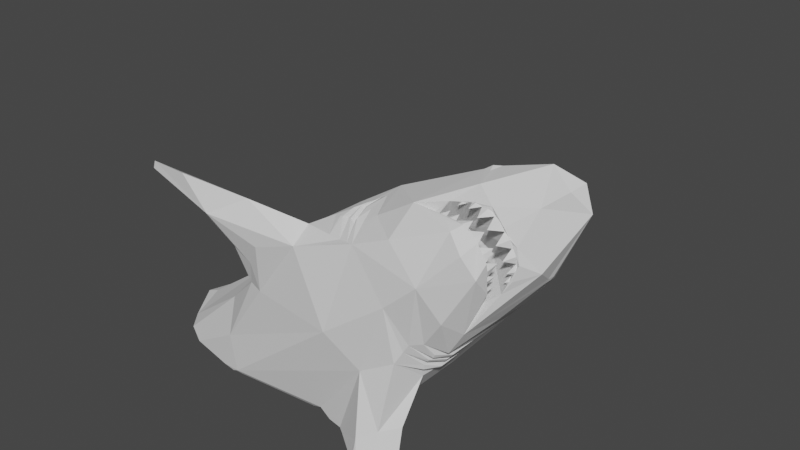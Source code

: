 # Source: shark-head.blend  (saved by Blender 3.4.6; exported with 4.5.12 LTS)
import bpy
from mathutils import Matrix  # noqa: F401  (used for matrix-valued properties, if any)

bpy.ops.wm.read_factory_settings(use_empty=True)
scene = bpy.context.scene
scene.name = 'Scene'

# ---- collections
col_collection = bpy.data.collections.new('Collection'); scene.collection.children.link(col_collection)

# ---- world
world_world = bpy.data.worlds.new('World'); scene.world = world_world
world_world.use_nodes = True; world_world.node_tree.nodes.clear()
_N = world_world.node_tree.nodes; _L = world_world.node_tree.links
n0 = _N.new('ShaderNodeOutputWorld'); n0.name = 'World Output'; n0.location = (300, 300)
n1 = _N.new('ShaderNodeBackground'); n1.name = 'Background'; n1.location = (10, 300)
n1.inputs[0].default_value = (0.05088, 0.05088, 0.05088, 1.0)
_L.new(n1.outputs[0], n0.inputs[0])
n0.is_active_output = True
world_world.color = (0.05088, 0.05088, 0.05088)
world_world.use_sun_shadow = False
world_world.sun_shadow_jitter_overblur = 0.0

# ---- meshes
me_head = bpy.data.meshes.new('head')
me_head.from_pydata([(-93.47, 10.81, -36.87), (-91.8, 16.09, -36.87), (-31.98, 24.86, -30.0), (-31.98, 12.86, -30.0), (-31.46, 24.81, -30.0), (-81.78, -6.66, -36.87), (-86.37, 9.881, -33.7), (-31.46, 12.81, -30.0), (-30.95, 24.66, -30.0), (-85.98, 23.66, -36.87), (-30.48, 24.41, -30.0), (-75.17, -14.87, -36.87), (-30.95, 12.66, -30.0), (-64.13, -21.06, -36.87), (-30.07, 24.07, -30.0), (-44.62, -15.96, -9.387), (-30.48, 12.41, -30.0), (-29.74, 23.66, -30.0), (-42.67, -25.66, -36.87), (-37.04, -26.48, -19.95), (-29.49, 23.2, -30.0), (-30.07, 12.07, -30.0), (-36.3, -26.6, -36.87), (-29.33, 22.69, -30.0), (-36.02, -26.34, -36.87), (-29.74, 11.66, -30.0), (-29.28, 22.16, -30.0), (-32.86, -27.62, -34.92), (-70.71, 32.23, -36.87), (-29.33, 21.64, -30.0), (-29.49, 11.2, -30.0), (-34.84, -26.19, -36.87), (-29.49, 21.13, -30.0), (-29.33, 10.69, -30.0), (-29.74, 20.66, -30.0), (-31.75, -26.12, -36.87), (-49.44, 4.278, -7.05), (-56.4, 18.98, -16.53), (-30.07, 20.25, -30.0), (-29.28, 10.16, -30.0), (6.261, -23.11, -36.87), (-30.48, 19.92, -30.0), (-29.33, 9.637, -30.0), (-30.95, 19.67, -30.0), (7.98, -21.01, -36.87), (-65.6, 34.97, -36.87), (-31.46, 19.52, -30.0), (-50.66, 42.97, -36.87), (-29.49, 9.131, -30.0), (-31.98, 19.46, -30.0), (11.52, -24.61, -34.24), (-20.22, -27.71, 11.71), (-32.51, 19.52, -30.0), (-29.74, 8.664, -30.0), (23.99, -34.62, 10.39), (-33.02, 19.67, -30.0), (-12.48, -30.71, 11.84), (-30.07, 8.255, -30.0), (38.82, -31.67, -1.509), (-33.48, 19.92, -30.0), (-30.48, 7.919, -30.0), (-33.89, 20.25, -30.0), (-46.26, 42.61, -36.87), (10.13, -0.5654, -36.87), (-34.23, 20.66, -30.0), (-30.95, 7.67, -30.0), (-41.5, 44.31, -33.6), (-34.48, 21.13, -30.0), (-23.07, 2.495, 16.25), (-31.46, 7.516, -30.0), (16.93, -25.49, -36.87), (-34.63, 21.64, -30.0), (25.46, -24.85, -36.87), (-34.68, 22.16, -30.0), (-31.98, 7.464, -30.0), (23.53, -26.75, -36.87), (-34.63, 22.69, -30.0), (-38.89, 42.64, -36.87), (-32.51, 7.516, -30.0), (-11.25, -21.4, 22.64), (-34.48, 23.2, -30.0), (26.49, -28.81, -36.87), (-33.02, 7.67, -30.0), (-34.23, 23.66, -30.0), (-38.76, 42.65, -36.87), (-33.89, 24.07, -30.0), (-38.69, 42.63, -36.87), (-33.48, 7.919, -30.0), (-33.48, 24.41, -30.0), (-38.56, 42.57, -36.87), (-25.96, 17.49, 7.128), (14.97, -7.866, -36.87), (-33.02, 24.66, -30.0), (-33.89, 8.255, -30.0), (-32.51, 24.81, -30.0), (3.335, 9.541, -36.87), (-27.09, -41.19, 44.34), (-34.23, 8.664, -30.0), (-53.67, -41.87, 58.24), (-54.96, -41.66, 54.85), (-34.48, 9.131, -30.0), (37.58, -25.09, -36.87), (-34.63, 9.637, -30.0), (37.63, -37.06, -36.87), (-38.62, 42.67, -36.81), (-34.68, 10.16, -30.0), (41.6, -37.78, -27.11), (-38.55, -36.32, 42.9), (0.3659, 15.23, -36.87), (-34.63, 10.69, -30.0), (-20.11, 38.82, -36.87), (-34.48, 11.2, -30.0), (41.04, -39.9, -36.87), (43.81, -18.7, -20.88), (-34.23, 11.66, -30.0), (43.85, -40.27, -36.87), (-15.33, -31.96, 23.63), (-33.89, 12.07, -30.0), (-25.11, -30.47, 26.78), (-25.69, -30.36, 47.54), (-14.11, 32.5, -36.87), (-33.48, 12.41, -30.0), (52.37, -27.86, -36.87), (-33.02, 12.66, -30.0), (-37.54, -42.3, 58.06), (49.32, -38.8, -36.87), (-32.51, 12.81, -30.0), (-24.05, 44.92, -14.11), (-18.86, 43.93, -33.4), (-31.15, 64.31, -33.86), (-8.058, -35.53, 34.38), (49.32, -34.14, -22.2), (53.85, -33.49, -36.87), (-12.15, -34.12, 52.44), (55.78, -31.45, -36.87), (-33.69, 64.31, -25.42), (8.888, -32.84, 39.52), (55.3, -27.51, -21.07), (8.414, -23.9, 44.89), (-2.812, -17.6, 36.29), (-3.675, -13.62, 31.48), (57.94, -0.3591, -4.837), (44.98, 11.5, -9.313), (-25.98, 80.56, -33.48), (-31.51, 78.98, -30.16), (53.33, -29.86, 6.756), (-29.87, 79.84, -33.44), (56.8, -17.74, -2.843), (-16.76, 71.4, -28.78), (-29.24, 84.96, -26.48), (-30.84, 81.31, -28.31), (1.498, 42.41, -16.53), (11.84, 0.1647, 45.71), (50.89, -32.66, 30.0), (6.697, 15.97, 32.37), (-32.82, 97.55, -35.18), (34.75, -29.85, 47.95), (-34.37, 98.5, -31.81), (-26.03, 86.54, -32.61), (-16.06, 80.97, -17.68), (20.96, -26.41, 45.74), (-1.294, 43.82, -7.978), (11.92, -13.1, 45.88), (-15.62, 80.69, -24.09), (-21.63, 91.68, -25.71), (-31.23, 98.97, -30.76), (26.94, -27.51, 46.2), (57.27, -20.3, 4.453), (46.02, 28.75, 16.21), (31.5, -28.84, 47.18), (59.44, -20.62, 2.384), (-21.73, 92.06, -22.98), (59.74, -20.79, 4.576), (56.16, -28.24, 12.03), (59.54, -13.59, 3.225), (34.5, 31.49, 20.42), (13.21, 29.99, 23.09), (59.24, -20.99, 8.774), (61.75, -14.09, 0.9889), (19.04, -17.73, 47.31), (58.33, -27.89, 15.63), (61.59, -21.32, 7.026), (62.42, -14.09, 1.765), (62.33, -21.44, 8.153), (20.24, -18.64, 49.69), (19.05, -18.35, 49.51), (62.15, -4.605, 1.28), (61.66, -13.57, 6.293), (18.8, -12.2, 47.97), (61.34, -21.42, 13.14), (63.98, -14.2, 4.616), (24.49, -19.3, 47.83), (24.95, -19.48, 50.75), (23.78, -19.18, 50.49), (64.41, -21.69, 9.913), (65.01, -14.36, 6.011), (63.32, -25.69, 17.02), (65.17, -21.85, 11.54), (19.06, -12.3, 50.05), (19.83, -12.35, 50.61), (64.02, -6.329, 3.872), (19.65, -5.385, 49.39), (64.2, -13.95, 10.77), (29.06, -20.04, 48.08), (28.39, -19.91, 52.02), (27.93, -20.07, 51.3), (23.51, -12.86, 49.48), (66.79, -14.58, 7.929), (23.08, -12.38, 51.98), (64.91, -32.42, 42.7), (67.96, -14.94, 9.452), (65.31, -20.69, 15.83), (67.33, -5.77, 8.168), (23.71, -12.44, 52.55), (31.88, -20.47, 51.96), (69.01, -19.03, 12.49), (27.41, -13.02, 50.75), (23.46, -4.771, 52.08), (26.64, -13.05, 53.46), (67.59, -14.93, 14.47), (54.71, -24.36, 29.38), (42.26, -10.41, 25.88), (44.52, -19.39, 41.83), (27.39, -13.22, 53.88), (36.19, -18.23, 55.02), (72.11, -27.74, 29.37), (70.71, -7.057, 12.6), (30.26, -14.73, 54.17), (58.86, -19.21, 23.89), (26.76, -4.957, 54.08), (76.94, 5.119, 19.32), (50.44, -29.04, 54.66), (33.34, -1.668, 59.66), (47.5, -11.2, 43.84), (29.75, -5.126, 55.89), (75.64, -19.49, 23.05), (66.73, -25.06, 52.92), (42.59, -18.23, 58.85), (80.75, -16.36, 36.05), (81.46, -6.909, 25.85), (50.44, 14.96, 58.42), (60.46, -10.0, 59.37), (63.5, -5.745, 33.78), (61.29, -9.691, 22.09), (84.13, -25.7, 49.68), (52.21, -17.97, 64.9), (81.28, -19.03, 44.61), (72.77, -24.86, 63.49), (59.14, -14.96, 60.02), (84.36, -19.31, 42.02), (79.57, -28.24, 58.0), (87.22, -15.55, 41.44), (86.23, -23.16, 55.65), (61.15, 20.38, 46.83), (64.51, -14.66, 67.91), (82.31, 6.138, 25.59), (82.1, -18.8, 42.87), (82.48, -18.23, 40.46), (77.29, -21.51, 56.74), (59.19, -15.71, 62.58), (62.35, -17.36, 63.69), (81.47, -16.89, 38.65), (82.63, -18.12, 40.69), (95.15, -1.694, 42.3), (83.68, -19.21, 42.47), (82.71, -18.22, 42.16), (82.73, -18.05, 40.83), (76.62, -20.43, 61.42), (83.68, -19.21, 42.47), (82.16, -18.75, 42.89), (64.08, -18.71, 64.66), (82.6, -19.15, 43.5), (83.77, -18.99, 42.58), (82.47, -18.51, 42.99), (83.65, -19.25, 42.61), (82.93, -18.71, 43.49), (83.76, -19.0, 42.67), (67.06, -18.99, 64.66), (68.57, -21.71, 65.01), (83.19, -18.76, 43.73), (67.42, -17.53, 62.72), (83.59, -19.08, 44.26), (84.75, -16.68, 43.72), (63.78, -17.35, 63.57), (68.79, 17.9, 34.04), (84.0, -19.49, 45.46), (83.74, -19.49, 46.92), (69.12, -20.08, 65.39), (84.37, -19.84, 46.35), (83.4, -19.68, 47.66), (84.8, -20.36, 47.42), (75.65, -21.75, 65.68), (84.03, -19.88, 48.61), (98.69, -9.885, 50.68), (64.7, -17.44, 63.43), (67.35, 0.6982, 75.03), (65.45, -15.2, 64.95), (84.39, -20.36, 50.69), (66.25, -18.37, 64.22), (65.82, -18.08, 64.02), (85.68, -17.51, 48.37), (68.04, -18.87, 64.49), (82.2, -22.69, 61.67), (84.38, -20.18, 49.22), (84.98, -20.78, 49.52), (85.32, -21.25, 50.74), (69.46, -18.9, 64.1), (84.36, -20.18, 49.29), (75.23, -3.459, 47.38), (84.72, -20.66, 50.52), (85.75, -21.83, 52.2), (85.27, -20.23, 49.91), (71.15, -19.67, 64.71), (84.56, -20.58, 51.11), (81.54, -20.98, 57.37), (84.01, -20.69, 52.38), (71.69, -19.96, 64.97), (70.29, -16.61, 65.67), (72.26, -19.89, 64.68), (85.9, -21.48, 52.33), (84.09, -20.58, 52.42), (74.15, -20.14, 63.35), (82.65, -21.37, 56.8), (70.37, -19.71, 65.0), (84.67, -21.73, 54.67), (72.57, -20.2, 65.05), (85.46, -21.67, 53.18), (73.39, -20.43, 65.14), (72.01, -19.54, 65.06), (83.98, -21.74, 55.84), (84.81, -21.79, 54.64), (72.36, -19.9, 64.61), (74.19, -20.04, 63.39), (84.72, -21.81, 54.84), (84.98, -22.02, 55.11), (75.92, -20.84, 63.53), (86.72, -17.68, 53.64), (81.94, -21.87, 58.57), (96.78, -2.543, 45.04), (82.56, -21.41, 57.1), (79.55, -21.42, 60.44), (78.39, -21.04, 60.89), (77.8, -21.1, 61.88), (74.48, -20.86, 65.24), (89.18, -15.06, 45.9), (89.69, -15.12, 46.8), (81.98, -21.83, 58.46), (89.02, -14.24, 46.92), (82.85, -21.03, 56.98), (76.38, -21.02, 63.58), (81.03, -21.89, 59.87), (85.15, -21.51, 55.46), (81.65, -22.02, 59.43), (76.86, -21.19, 63.45), (95.54, 2.928, 42.41), (84.62, -22.17, 56.19), (74.54, -20.71, 65.27), (73.6, -10.2, 75.36), (76.72, -21.18, 63.6), (84.49, -22.23, 56.6), (78.79, -20.41, 61.2), (84.16, -22.47, 57.38), (81.87, -21.71, 59.51), (76.18, -21.08, 64.01), (84.01, -22.55, 57.84), (84.17, -22.19, 57.99), (80.31, -21.95, 61.06), (81.21, -21.36, 60.17), (78.26, -21.63, 62.89), (76.35, -21.11, 63.89), (82.38, -22.18, 58.93), (77.35, -20.59, 63.59), (79.52, -22.03, 62.39), (75.92, -16.85, 65.29), (64.11, -4.525, 54.86), (68.29, -13.73, 68.25), (79.77, -21.54, 62.56), (88.68, -16.44, 46.74), (89.78, -13.01, 50.28), (85.2, -18.37, 59.02), (69.36, 4.278, 75.23), (69.11, -14.05, 68.79), (89.85, -14.12, 48.68), (81.12, -17.73, 63.23), (69.65, -13.03, 68.06), (92.94, -14.61, 53.74), (68.63, -15.37, 67.96), (90.78, -14.86, 47.04), (71.49, -13.5, 69.04), (90.58, -14.52, 49.42), (73.89, -13.69, 69.95), (91.53, -14.73, 50.88), (72.91, -13.5, 69.49), (89.56, -16.83, 50.41), (90.49, -13.37, 51.06), (73.49, -13.12, 69.33), (74.26, -13.63, 70.52), (74.94, -12.87, 68.8), (90.44, -13.36, 51.26), (88.89, -13.08, 58.28), (91.82, -14.04, 52.51), (77.01, -13.68, 69.46), (91.55, -14.0, 53.81), (73.57, -16.42, 68.65), (79.23, -12.77, 68.02), (74.6, -13.99, 70.22), (79.38, -12.72, 67.93), (80.3, -12.87, 67.98), (85.57, -13.99, 64.53), (91.58, -14.01, 53.69), (88.59, -17.78, 55.05), (89.91, -13.41, 56.12), (91.8, -14.18, 55.02), (77.38, -13.85, 69.61), (84.98, -13.8, 64.77), (83.89, -13.46, 65.2), (82.17, -13.76, 67.98), (89.96, -13.48, 57.07), (91.76, -14.72, 56.6), (89.91, -14.27, 59.36), (77.94, -17.46, 67.11), (79.73, -14.25, 69.74), (79.36, -12.78, 67.91), (87.69, -13.83, 61.11), (90.18, -14.57, 58.93), (86.17, -18.47, 60.24), (82.5, -14.03, 67.83), (87.32, -14.15, 62.64), (89.4, -15.24, 62.16), (80.82, -13.97, 69.23), (81.08, -13.96, 70.91), (86.89, -14.61, 64.21), (82.3, -18.01, 64.43), (88.51, -14.97, 62.93), (86.85, -14.53, 63.98), (85.94, -14.64, 65.49), (84.13, -14.39, 67.26), (85.09, -14.77, 66.85), (91.87, -14.62, 59.88), (90.29, -14.42, 58.95), (90.19, -14.49, 59.38), (89.53, -14.09, 59.68), (89.93, -14.26, 59.3), (87.75, -13.72, 61.14), (89.93, -14.71, 60.54), (82.23, -13.75, 67.89), (101.7, 5.453, 64.43), (86.8, -14.47, 64.02), (82.59, -13.91, 67.87), (86.88, -14.5, 63.98), (89.45, -15.17, 62.18), (81.44, -13.78, 68.9), (86.83, -14.51, 64.06), (82.28, -13.87, 68.15), (86.85, -15.21, 65.58), (96.54, -0.841, 43.74), (97.55, -0.545, 45.41), (70.96, -1.08, 76.04), (94.74, 7.289, 76.97), (96.75, -9.829, 73.57), (70.21, 1.511, 76.92), (73.48, 2.238, 77.36), (108.8, 1.45, 71.03), (93.52, 1.35, 83.98), (103.6, -4.122, 79.14), (106.0, 0.9221, 81.18), (56.19, -5.92, 45.92), (-34.68, 10.16, -36.87), (-34.63, 9.637, -36.87), (-34.63, 10.69, -36.87), (-34.48, 9.131, -36.87), (-34.23, 11.66, -36.87), (-34.23, 8.664, -36.87), (-34.48, 11.2, -36.87), (-33.89, 8.255, -36.87), (-33.48, 12.41, -36.87), (-32.51, 7.516, -36.87), (-33.02, 7.67, -36.87), (-32.51, 12.81, -36.87), (-33.48, 7.919, -36.87), (-33.02, 12.66, -36.87), (-33.89, 12.07, -36.87), (-31.46, 7.516, -36.87), (-31.46, 12.81, -36.87), (-30.48, 7.919, -36.87), (-30.48, 12.41, -36.87), (-30.95, 7.67, -36.87), (-30.95, 12.66, -36.87), (-29.74, 8.664, -36.87), (-29.74, 11.66, -36.87), (-29.28, 10.16, -36.87), (-29.33, 10.69, -36.87), (-29.33, 9.637, -36.87), (-29.49, 11.2, -36.87), (-29.49, 9.131, -36.87), (-31.98, 7.464, -36.87), (-30.07, 8.255, -36.87), (-30.07, 12.07, -36.87), (-31.98, 12.86, -36.87), (-34.68, 22.16, -36.87), (-34.63, 21.64, -36.87), (-34.63, 22.69, -36.87), (-34.48, 21.13, -36.87), (-34.07, 20.47, -36.87), (-34.23, 20.66, -36.87), (-34.56, 22.91, -36.87), (-34.48, 23.2, -36.87), (-33.89, 20.25, -36.87), (-34.23, 23.66, -36.87), (-33.48, 19.92, -36.87), (-33.89, 24.07, -36.87), (-33.48, 24.41, -36.87), (-33.02, 19.67, -36.87), (-33.02, 24.66, -36.87), (-31.46, 19.52, -36.87), (-31.46, 24.81, -36.87), (-32.51, 19.52, -36.87), (-31.98, 19.46, -36.87), (-31.98, 24.86, -36.87), (-32.51, 24.81, -36.87), (-30.07, 20.25, -36.87), (-30.07, 24.07, -36.87), (-30.48, 19.92, -36.87), (-30.48, 24.41, -36.87), (-29.49, 23.2, -36.87), (-29.28, 22.16, -36.87), (-29.33, 21.64, -36.87), (-29.33, 22.69, -36.87), (-29.49, 21.13, -36.87), (-29.74, 23.66, -36.87), (-29.74, 20.66, -36.87), (-30.95, 19.67, -36.87), (-30.95, 24.66, -36.87)], [], [(6, 0, 5), (0, 6, 1), (11, 15, 5), (15, 11, 13), (18, 19, 13), (22, 18, 24), (22, 27, 18), (31, 24, 18, 13, 11, 5, 0, 1, 9, 28, 45, 47, 62, 77, 84, 86, 89, 505, 501, 499, 500, 502, 504, 503, 478, 480, 475, 481, 471, 473, 469, 467, 468, 470, 472, 474, 479, 477, 476, 495, 482, 486, 484, 496, 40, 35), (89, 110, 120, 108, 95, 63, 91, 44, 40, 496, 488, 494, 492, 490, 491, 493, 489, 497, 485, 487, 483, 498, 478, 503, 507, 509, 512, 516, 517, 514, 531, 522, 520, 530, 528, 526, 525, 527, 524, 529, 521, 523, 532, 515, 518, 519, 513, 511, 510, 508, 506, 505), (24, 27, 22), (31, 27, 24), (35, 27, 31), (5, 36, 6), (27, 19, 18), (6, 37, 1), (13, 19, 15), (9, 1, 37), (15, 36, 5), (40, 27, 35), (9, 37, 28), (6, 36, 37), (45, 28, 37), (45, 37, 47), (50, 27, 40), (51, 15, 19), (54, 19, 27), (19, 56, 51), (44, 50, 40), (50, 58, 27), (47, 37, 66), (15, 68, 36), (70, 72, 75), (15, 51, 79), (47, 66, 62), (75, 72, 81), (54, 56, 19), (37, 36, 90), (62, 66, 77), (96, 98, 99), (81, 101, 103), (72, 101, 81), (77, 104, 84), (103, 106, 81), (84, 104, 86), (86, 104, 89), (99, 107, 96), (104, 77, 66), (112, 106, 103), (113, 50, 44), (115, 106, 112), (116, 51, 56), (58, 54, 27), (51, 116, 118), (50, 113, 70), (98, 119, 99), (50, 70, 58), (96, 107, 118), (103, 122, 112), (68, 15, 79), (98, 96, 124), (125, 106, 115), (119, 107, 99), (112, 122, 115), (75, 58, 70), (37, 127, 66), (70, 113, 72), (96, 118, 116), (91, 113, 44), (118, 79, 51), (104, 128, 89), (75, 81, 58), (101, 122, 103), (115, 122, 125), (119, 118, 107), (66, 129, 104), (56, 130, 116), (89, 128, 110), (90, 36, 68), (81, 106, 58), (116, 130, 96), (131, 106, 125), (72, 113, 101), (125, 122, 132), (124, 133, 98), (63, 113, 91), (132, 131, 125), (127, 37, 90), (119, 79, 118), (104, 129, 128), (134, 132, 122), (133, 124, 96), (134, 131, 132), (101, 113, 122), (135, 129, 66), (136, 130, 56), (58, 106, 131), (66, 127, 135), (122, 137, 134), (96, 130, 136), (138, 119, 98), (54, 136, 56), (137, 131, 134), (79, 119, 139), (136, 133, 96), (138, 98, 133), (113, 137, 122), (68, 79, 140), (95, 141, 63), (108, 142, 95), (142, 108, 120), (142, 120, 110), (128, 129, 143), (139, 140, 79), (128, 142, 110), (129, 135, 144), (145, 58, 131), (141, 113, 63), (129, 144, 146), (131, 137, 147), (119, 138, 139), (143, 129, 146), (148, 128, 143), (127, 149, 135), (144, 135, 150), (128, 148, 151), (113, 147, 137), (136, 138, 133), (90, 68, 152), (54, 58, 153), (150, 135, 149), (147, 145, 131), (127, 90, 154), (146, 144, 155), (143, 146, 155), (68, 140, 152), (156, 136, 54), (144, 150, 157), (158, 148, 143), (95, 142, 141), (158, 143, 155), (155, 144, 157), (159, 149, 127), (157, 150, 149), (58, 145, 153), (160, 138, 136), (139, 152, 140), (159, 127, 161), (139, 138, 162), (113, 141, 147), (151, 148, 163), (148, 158, 164), (157, 149, 165), (155, 157, 165), (153, 156, 54), (136, 166, 160), (158, 155, 164), (163, 161, 151), (147, 167, 145), (128, 151, 168), (164, 155, 165), (136, 169, 166), (148, 164, 163), (90, 152, 154), (145, 167, 170), (165, 149, 171), (172, 173, 145), (172, 145, 170), (162, 138, 160), (156, 169, 136), (152, 139, 162), (173, 153, 145), (163, 159, 161), (171, 149, 159), (147, 174, 167), (175, 161, 127), (127, 154, 176), (165, 171, 164), (128, 168, 142), (172, 177, 173), (170, 167, 174), (170, 174, 178), (171, 163, 164), (179, 162, 160), (180, 153, 173), (177, 181, 173), (182, 172, 170), (182, 170, 178), (183, 180, 173), (183, 173, 181), (159, 163, 171), (160, 166, 184), (160, 184, 185), (185, 179, 160), (186, 174, 147), (187, 177, 172), (187, 172, 182), (186, 147, 141), (188, 162, 179), (183, 189, 180), (175, 151, 161), (181, 177, 187), (181, 187, 190), (191, 184, 166), (166, 169, 192), (166, 192, 193), (189, 194, 180), (195, 183, 181), (195, 181, 190), (196, 180, 194), (196, 194, 197), (193, 191, 166), (179, 185, 198), (179, 198, 188), (178, 174, 186), (127, 176, 175), (185, 184, 199), (185, 199, 198), (200, 182, 178), (200, 178, 186), (201, 162, 188), (202, 189, 183), (202, 183, 195), (203, 192, 169), (169, 156, 204), (169, 204, 205), (184, 191, 206), (184, 206, 199), (187, 182, 200), (201, 152, 162), (205, 203, 169), (194, 189, 202), (194, 202, 207), (206, 191, 193), (206, 193, 208), (180, 209, 153), (210, 197, 194), (210, 194, 207), (197, 211, 196), (190, 187, 200), (195, 190, 200), (195, 200, 212), (188, 198, 201), (193, 192, 213), (193, 213, 208), (180, 196, 209), (209, 156, 153), (214, 204, 156), (215, 196, 211), (192, 203, 216), (192, 216, 213), (201, 198, 199), (201, 199, 217), (216, 203, 205), (216, 205, 218), (219, 211, 197), (219, 197, 210), (220, 221, 222), (218, 205, 204), (218, 204, 223), (212, 202, 195), (199, 206, 217), (224, 214, 156), (215, 211, 219), (225, 196, 215), (207, 202, 212), (217, 152, 201), (210, 207, 212), (210, 212, 226), (206, 208, 217), (204, 214, 227), (204, 227, 223), (220, 228, 221), (217, 208, 213), (217, 213, 229), (142, 230, 141), (156, 231, 224), (225, 209, 196), (154, 152, 232), (209, 231, 156), (151, 175, 168), (229, 213, 216), (215, 219, 226), (226, 219, 210), (224, 227, 214), (216, 218, 229), (222, 221, 233), (229, 218, 223), (229, 223, 234), (141, 230, 186), (215, 235, 225), (234, 223, 227), (152, 217, 232), (236, 220, 222), (230, 200, 186), (234, 227, 224), (231, 237, 224), (230, 212, 200), (229, 232, 217), (238, 228, 220), (230, 142, 168), (215, 226, 230), (235, 215, 239), (234, 224, 232), (154, 240, 176), (226, 212, 230), (237, 232, 224), (229, 234, 232), (241, 222, 233), (242, 221, 243), (225, 244, 209), (245, 237, 231), (236, 246, 220), (225, 235, 244), (231, 209, 247), (215, 230, 239), (248, 236, 222), (220, 246, 238), (154, 232, 240), (232, 237, 245), (175, 176, 240), (245, 231, 247), (249, 235, 238), (250, 209, 244), (238, 235, 251), (244, 235, 249), (244, 249, 252), (250, 247, 209), (175, 253, 168), (248, 241, 254), (255, 230, 168), (243, 238, 242), (256, 257, 238), (238, 257, 249), (246, 236, 258), (246, 256, 238), (259, 245, 260), (261, 262, 246), (235, 239, 263), (264, 262, 261), (265, 266, 261), (261, 266, 249), (267, 236, 248), (230, 255, 239), (256, 262, 257), (261, 246, 265), (257, 262, 268), (249, 264, 261), (269, 262, 256), (245, 270, 260), (262, 269, 246), (257, 268, 249), (264, 268, 262), (269, 256, 271), (266, 272, 249), (271, 256, 246), (269, 271, 246), (246, 273, 265), (222, 241, 248), (268, 264, 274), (274, 249, 268), (274, 264, 249), (275, 273, 246), (276, 249, 272), (277, 270, 245), (278, 245, 247), (275, 246, 279), (280, 248, 259), (245, 259, 254), (249, 276, 281), (266, 265, 282), (258, 236, 267), (266, 282, 272), (283, 259, 260), (273, 282, 265), (168, 284, 255), (285, 249, 281), (286, 279, 246), (287, 277, 245), (273, 275, 282), (272, 282, 276), (279, 285, 281), (275, 279, 282), (288, 249, 285), (282, 281, 276), (254, 259, 248), (259, 283, 280), (281, 282, 279), (286, 285, 279), (289, 286, 246), (288, 290, 249), (291, 245, 278), (292, 289, 246), (251, 235, 293), (291, 287, 245), (283, 294, 280), (295, 232, 245), (260, 296, 283), (270, 296, 260), (258, 297, 246), (297, 292, 246), (248, 280, 267), (298, 270, 277), (294, 299, 280), (296, 294, 283), (298, 296, 270), (285, 300, 288), (299, 298, 301), (294, 296, 299), (249, 290, 252), (285, 286, 300), (280, 299, 301), (301, 298, 277), (253, 175, 240), (244, 302, 250), (303, 304, 290), (298, 299, 296), (289, 300, 286), (300, 290, 288), (253, 284, 168), (304, 305, 290), (289, 292, 300), (306, 280, 301), (297, 307, 292), (238, 251, 308), (303, 307, 297), (309, 304, 303), (290, 300, 303), (302, 247, 250), (297, 309, 303), (307, 300, 292), (305, 310, 290), (278, 247, 291), (309, 311, 304), (307, 303, 300), (304, 311, 305), (312, 280, 306), (313, 309, 297), (311, 309, 313), (297, 258, 314), (313, 297, 315), (316, 280, 312), (315, 311, 313), (277, 317, 301), (318, 280, 316), (311, 319, 305), (287, 317, 277), (320, 311, 315), (290, 310, 252), (280, 318, 321), (267, 280, 321), (317, 306, 301), (305, 319, 310), (252, 302, 244), (267, 314, 258), (297, 322, 315), (323, 316, 312), (324, 320, 315), (287, 323, 317), (323, 287, 291), (325, 316, 323), (319, 326, 310), (306, 317, 312), (314, 322, 297), (327, 325, 323), (312, 317, 323), (316, 328, 318), (324, 315, 329), (330, 326, 319), (318, 331, 321), (325, 328, 316), (331, 318, 328), (310, 326, 252), (322, 329, 315), (331, 332, 321), (328, 332, 331), (302, 291, 247), (328, 325, 327), (291, 327, 323), (326, 330, 252), (333, 324, 329), (330, 333, 334), (321, 332, 335), (320, 336, 311), (335, 267, 321), (334, 333, 329), (267, 337, 314), (235, 263, 338), (339, 322, 314), (311, 336, 319), (340, 267, 341), (341, 267, 342), (252, 330, 334), (343, 328, 327), (344, 251, 345), (339, 314, 346), (344, 347, 251), (322, 348, 329), (322, 339, 348), (349, 267, 335), (314, 337, 346), (350, 267, 340), (329, 351, 334), (337, 267, 352), (342, 267, 353), (354, 239, 255), (355, 252, 334), (356, 328, 343), (348, 339, 346), (254, 357, 245), (352, 267, 350), (349, 358, 267), (334, 351, 355), (267, 358, 353), (329, 348, 351), (336, 320, 324), (359, 252, 355), (341, 360, 340), (342, 360, 341), (327, 291, 343), (361, 252, 359), (337, 362, 346), (363, 356, 343), (362, 348, 346), (361, 364, 252), (330, 319, 336), (352, 362, 337), (355, 365, 359), (366, 352, 350), (291, 363, 343), (340, 367, 350), (351, 365, 355), (353, 358, 368), (369, 363, 291), (370, 362, 352), (359, 365, 361), (293, 235, 338), (333, 336, 324), (353, 371, 342), (352, 372, 370), (333, 330, 336), (358, 369, 372), (340, 360, 367), (370, 372, 364), (365, 364, 361), (372, 352, 366), (364, 365, 370), (350, 367, 366), (371, 360, 342), (368, 358, 372), (372, 369, 291), (364, 372, 291), (370, 365, 362), (368, 371, 353), (302, 252, 364), (302, 364, 291), (328, 373, 332), (254, 374, 375), (366, 376, 372), (372, 376, 368), (367, 376, 366), (345, 377, 344), (332, 373, 335), (368, 376, 371), (344, 377, 347), (356, 373, 328), (251, 347, 378), (349, 335, 373), (358, 349, 373), (373, 356, 363), (369, 373, 363), (358, 373, 369), (348, 379, 351), (380, 240, 232), (362, 379, 348), (375, 381, 254), (382, 377, 345), (351, 379, 365), (347, 377, 382), (365, 379, 362), (360, 383, 367), (375, 374, 384), (251, 385, 345), (371, 383, 360), (367, 383, 376), (308, 251, 378), (376, 383, 371), (375, 386, 381), (251, 387, 385), (384, 386, 375), (374, 388, 384), (345, 389, 382), (254, 381, 390), (381, 386, 388), (388, 386, 384), (378, 347, 382), (389, 345, 391), (392, 388, 374), (387, 251, 293), (391, 393, 389), (389, 393, 394), (389, 378, 382), (239, 354, 263), (395, 392, 374), (396, 254, 390), (395, 374, 397), (398, 394, 393), (392, 381, 388), (308, 399, 374), (394, 378, 389), (245, 357, 295), (393, 391, 400), (385, 391, 345), (374, 401, 397), (398, 393, 402), (390, 381, 392), (380, 232, 295), (394, 398, 378), (403, 392, 395), (402, 393, 400), (392, 403, 390), (404, 401, 374), (397, 403, 395), (403, 405, 390), (357, 254, 396), (406, 404, 374), (308, 378, 399), (407, 406, 374), (399, 408, 374), (378, 398, 399), (409, 410, 411), (409, 412, 410), (405, 403, 413), (413, 403, 397), (400, 391, 385), (414, 415, 374), (374, 416, 407), (409, 398, 402), (415, 416, 374), (408, 414, 374), (411, 410, 417), (418, 410, 412), (390, 405, 396), (411, 398, 409), (400, 409, 402), (385, 409, 400), (419, 417, 410), (419, 410, 418), (293, 385, 387), (404, 420, 401), (399, 398, 411), (401, 420, 421), (412, 409, 385), (422, 420, 404), (397, 401, 413), (423, 424, 425), (412, 385, 418), (422, 426, 420), (427, 423, 425), (424, 428, 425), (421, 420, 429), (426, 429, 420), (396, 405, 430), (431, 427, 425), (417, 399, 411), (414, 432, 415), (425, 428, 433), (415, 432, 416), (431, 425, 433), (434, 432, 414), (401, 421, 413), (434, 435, 432), (405, 413, 430), (416, 432, 436), (417, 419, 399), (437, 432, 435), (385, 438, 418), (432, 437, 436), (418, 439, 419), (440, 439, 418), (406, 422, 404), (399, 419, 441), (439, 424, 442), (441, 443, 399), (440, 424, 439), (444, 440, 418), (424, 423, 442), (442, 441, 439), (439, 441, 419), (442, 423, 441), (423, 443, 441), (399, 443, 408), (422, 406, 445), (424, 440, 428), (443, 423, 427), (255, 284, 446), (406, 407, 445), (413, 421, 430), (438, 444, 418), (443, 427, 408), (440, 444, 428), (426, 422, 445), (430, 357, 396), (408, 427, 447), (445, 407, 448), (408, 434, 414), (448, 407, 416), (447, 427, 449), (428, 444, 450), (427, 431, 449), (385, 293, 438), (447, 434, 408), (429, 426, 451), (449, 434, 447), (452, 434, 449), (448, 426, 445), (449, 431, 452), (433, 428, 450), (421, 429, 430), (444, 438, 450), (453, 426, 448), (451, 426, 453), (435, 434, 452), (452, 431, 435), (435, 431, 433), (436, 448, 416), (453, 448, 436), (437, 435, 433), (430, 429, 451), (450, 438, 454), (450, 454, 430), (450, 430, 433), (451, 453, 430), (430, 453, 436), (430, 437, 433), (436, 437, 430), (455, 338, 263), (354, 455, 263), (456, 338, 455), (354, 456, 455), (354, 255, 446), (357, 457, 295), (284, 253, 458), (240, 458, 253), (438, 459, 454), (459, 430, 454), (293, 459, 438), (459, 357, 430), (295, 457, 460), (357, 461, 457), (295, 460, 380), (457, 461, 460), (460, 461, 380), (240, 380, 458), (462, 293, 338), (456, 462, 338), (462, 456, 354), (463, 461, 357), (284, 458, 446), (459, 463, 357), (380, 461, 463), (462, 459, 293), (354, 446, 462), (458, 380, 463), (464, 463, 459), (464, 459, 462), (465, 446, 458), (462, 446, 465), (465, 463, 464), (463, 465, 458), (464, 462, 465), (242, 238, 308), (308, 466, 242), (466, 308, 374), (238, 243, 228), (221, 228, 243), (374, 241, 466), (221, 466, 233), (221, 242, 466), (241, 233, 466), (374, 254, 241), (483, 7, 3, 498), (487, 12, 7, 483), (485, 16, 12, 487), (497, 21, 16, 485), (489, 25, 21, 497), (493, 30, 25, 489), (491, 33, 30, 493), (490, 39, 33, 491), (492, 42, 39, 490), (494, 48, 42, 492), (488, 53, 48, 494), (496, 57, 53, 488), (484, 60, 57, 496), (486, 65, 60, 484), (482, 69, 65, 486), (495, 74, 69, 482), (476, 78, 74, 495), (477, 82, 78, 476), (479, 87, 82, 477), (474, 93, 87, 479), (472, 97, 93, 474), (470, 100, 97, 472), (468, 102, 100, 470), (467, 105, 102, 468), (469, 109, 105, 467), (473, 111, 109, 469), (471, 114, 111, 473), (481, 117, 114, 471), (475, 121, 117, 481), (480, 123, 121, 475), (126, 3, 7, 12, 16, 21, 25, 30, 33, 39, 42, 48, 53, 57, 60, 65, 69, 74, 78, 82, 87, 93, 97, 100, 102, 105, 109, 111, 114, 117, 121, 123), (478, 126, 123, 480), (498, 3, 126, 478), (515, 4, 2, 518), (532, 8, 4, 515), (523, 10, 8, 532), (521, 14, 10, 523), (529, 17, 14, 521), (524, 20, 17, 529), (527, 23, 20, 524), (525, 26, 23, 527), (526, 29, 26, 525), (528, 32, 29, 526), (530, 34, 32, 528), (520, 38, 34, 530), (522, 41, 38, 520), (531, 43, 41, 522), (514, 46, 43, 531), (517, 49, 46, 514), (516, 52, 49, 517), (512, 55, 52, 516), (59, 55, 512, 509), (61, 59, 509, 507), (504, 64, 61, 507, 503), (502, 67, 64, 504), (500, 71, 67, 502), (499, 73, 71, 500), (501, 76, 73, 499), (506, 80, 76, 501, 505), (508, 83, 80, 506), (510, 85, 83, 508), (511, 88, 85, 510), (513, 92, 88, 511), (94, 2, 4, 8, 10, 14, 17, 20, 23, 26, 29, 32, 34, 38, 41, 43, 46, 49, 52, 55, 59, 61, 64, 67, 71, 73, 76, 80, 83, 85, 88, 92), (519, 94, 92, 513), (518, 2, 94, 519)])
_uv = me_head.uv_layers.new(name='UVMap')
_uv.uv.foreach_set('vector', [0.0, 0.0, 0.0, 0.0, 0.0, 0.0, 0.0, 0.0, 0.0, 0.0, 0.0, 0.0, 0.0, 0.0, 0.0, 0.0, 0.0, 0.0, 0.0, 0.0, 0.0, 0.0, 0.0, 0.0, 0.0, 0.0, 0.0, 0.0, 0.0, 0.0, 0.0, 0.0, 0.0, 0.0, 0.0, 0.0, 0.0, 0.0, 0.0, 0.0, 0.0, 0.0, 0.0, 0.0, 0.0, 0.0, 0.0, 0.0, 0.0, 0.0, 0.0, 0.0, 0.0, 0.0, 0.0, 0.0, 0.0, 0.0, 0.0, 0.0, 0.0, 0.0, 0.0, 0.0, 0.0, 0.0, 0.0, 0.0, 0.0, 0.0, 0.0, 0.0, 0.0, 0.0, 0.0, 0.0, 0.0, 0.0, 0.0, 0.0, 0.0, 0.0, 0.0, 0.0, 0.0, 0.0, 0.0, 0.0, 0.0, 0.0, 0.0, 0.0, 0.0, 0.0, 0.0, 0.0, 0.0, 0.0, 0.0, 0.0, 0.0, 0.0, 0.0, 0.0, 0.0, 0.0, 0.0, 0.0, 0.0, 0.0, 0.0, 0.0, 0.0, 0.0, 0.0, 0.0, 0.0, 0.0, 0.0, 0.0, 0.0, 0.0, 0.0, 0.0, 0.0, 0.0, 0.0, 0.0, 0.0, 0.0, 0.0, 0.0, 0.0, 0.0, 0.0, 0.0, 0.0, 0.0, 0.0, 0.0, 0.0, 0.0, 0.0, 0.0, 0.0, 0.0, 0.0, 0.0, 0.0, 0.0, 0.0, 0.0, 0.0, 0.0, 0.0, 0.0, 0.0, 0.0, 0.0, 0.0, 0.0, 0.0, 0.0, 0.0, 0.0, 0.0, 0.0, 0.0, 0.0, 0.0, 0.0, 0.0, 0.0, 0.0, 0.0, 0.0, 0.0, 0.0, 0.0, 0.0, 0.0, 0.0, 0.0, 0.0, 0.0, 0.0, 0.0, 0.0, 0.0, 0.0, 0.0, 0.0, 0.0, 0.0, 0.0, 0.0, 0.0, 0.0, 0.0, 0.0, 0.0, 0.0, 0.0, 0.0, 0.0, 0.0, 0.0, 0.0, 0.0, 0.0, 0.0, 0.0, 0.0, 0.0, 0.0, 0.0, 0.0, 0.0, 0.0, 0.0, 0.0, 0.0, 0.0, 0.0, 0.0, 0.0, 0.0, 0.0, 0.0, 0.0, 0.0, 0.0, 0.0, 0.0, 0.0, 0.0, 0.0, 0.0, 0.0, 0.0, 0.0, 0.0, 0.0, 0.0, 0.0, 0.0, 0.0, 0.0, 0.0, 0.0, 0.0, 0.0, 0.0, 0.0, 0.0, 0.0, 0.0, 0.0, 0.0, 0.0, 0.0, 0.0, 0.0, 0.0, 0.0, 0.0, 0.0, 0.0, 0.0, 0.0, 0.0, 0.0, 0.0, 0.0, 0.0, 0.0, 0.0, 0.0, 0.0, 0.0, 0.0, 0.0, 0.0, 0.0, 0.0, 0.0, 0.0, 0.0, 0.0, 0.0, 0.0, 0.0, 0.0, 0.0, 0.0, 0.0, 0.0, 0.0, 0.0, 0.0, 0.0, 0.0, 0.0, 0.0, 0.0, 0.0, 0.0, 0.0, 0.0, 0.0, 0.0, 0.0, 0.0, 0.0, 0.0, 0.0, 0.0, 0.0, 0.0, 0.0, 0.0, 0.0, 0.0, 0.0, 0.0, 0.0, 0.0, 0.0, 0.0, 0.0, 0.0, 0.0, 0.0, 0.0, 0.0, 0.0, 0.0, 0.0, 0.0, 0.0, 0.0, 0.0, 0.0, 0.0, 0.0, 0.0, 0.0, 0.0, 0.0, 0.0, 0.0, 0.0, 0.0, 0.0, 0.0, 0.0, 0.0, 0.0, 0.0, 0.0, 0.0, 0.0, 0.0, 0.0, 0.0, 0.0, 0.0, 0.0, 0.0, 0.0, 0.0, 0.0, 0.0, 0.0, 0.0, 0.0, 0.0, 0.0, 0.0, 0.0, 0.0, 0.0, 0.0, 0.0, 0.0, 0.0, 0.0, 0.0, 0.0, 0.0, 0.0, 0.0, 0.0, 0.0, 0.0, 0.0, 0.0, 0.0, 0.0, 0.0, 0.0, 0.0, 0.0, 0.0, 0.0, 0.0, 0.0, 0.0, 0.0, 0.0, 0.0, 0.0, 0.0, 0.0, 0.0, 0.0, 0.0, 0.0, 0.0, 0.0, 0.0, 0.0, 0.0, 0.0, 0.0, 0.0, 0.0, 0.0, 0.0, 0.0, 0.0, 0.0, 0.0, 0.0, 0.0, 0.0, 0.0, 0.0, 0.0, 0.0, 0.0, 0.0, 0.0, 0.0, 0.0, 0.0, 0.0, 0.0, 0.0, 0.0, 0.0, 0.0, 0.0, 0.0, 0.0, 0.0, 0.0, 0.0, 0.0, 0.0, 0.0, 0.0, 0.0, 0.0, 0.0, 0.0, 0.0, 0.0, 0.0, 0.0, 0.0, 0.0, 0.0, 0.0, 0.0, 0.0, 0.0, 0.0, 0.0, 0.0, 0.0, 0.0, 0.0, 0.0, 0.0, 0.0, 0.0, 0.0, 0.0, 0.0, 0.0, 0.0, 0.0, 0.0, 0.0, 0.0, 0.0, 0.0, 0.0, 0.0, 0.0, 0.0, 0.0, 0.0, 0.0, 0.0, 0.0, 0.0, 0.0, 0.0, 0.0, 0.0, 0.0, 0.0, 0.0, 0.0, 0.0, 0.0, 0.0, 0.0, 0.0, 0.0, 0.0, 0.0, 0.0, 0.0, 0.0, 0.0, 0.0, 0.0, 0.0, 0.0, 0.0, 0.0, 0.0, 0.0, 0.0, 0.0, 0.0, 0.0, 0.0, 0.0, 0.0, 0.0, 0.0, 0.0, 0.0, 0.0, 0.0, 0.0, 0.0, 0.0, 0.0, 0.0, 0.0, 0.0, 0.0, 0.0, 0.0, 0.0, 0.0, 0.0, 0.0, 0.0, 0.0, 0.0, 0.0, 0.0, 0.0, 0.0, 0.0, 0.0, 0.0, 0.0, 0.0, 0.0, 0.0, 0.0, 0.0, 0.0, 0.0, 0.0, 0.0, 0.0, 0.0, 0.0, 0.0, 0.0, 0.0, 0.0, 0.0, 0.0, 0.0, 0.0, 0.0, 0.0, 0.0, 0.0, 0.0, 0.0, 0.0, 0.0, 0.0, 0.0, 0.0, 0.0, 0.0, 0.0, 0.0, 0.0, 0.0, 0.0, 0.0, 0.0, 0.0, 0.0, 0.0, 0.0, 0.0, 0.0, 0.0, 0.0, 0.0, 0.0, 0.0, 0.0, 0.0, 0.0, 0.0, 0.0, 0.0, 0.0, 0.0, 0.0, 0.0, 0.0, 0.0, 0.0, 0.0, 0.0, 0.0, 0.0, 0.0, 0.0, 0.0, 0.0, 0.0, 0.0, 0.0, 0.0, 0.0, 0.0, 0.0, 0.0, 0.0, 0.0, 0.0, 0.0, 0.0, 0.0, 0.0, 0.0, 0.0, 0.0, 0.0, 0.0, 0.0, 0.0, 0.0, 0.0, 0.0, 0.0, 0.0, 0.0, 0.0, 0.0, 0.0, 0.0, 0.0, 0.0, 0.0, 0.0, 0.0, 0.0, 0.0, 0.0, 0.0, 0.0, 0.0, 0.0, 0.0, 0.0, 0.0, 0.0, 0.0, 0.0, 0.0, 0.0, 0.0, 0.0, 0.0, 0.0, 0.0, 0.0, 0.0, 0.0, 0.0, 0.0, 0.0, 0.0, 0.0, 0.0, 0.0, 0.0, 0.0, 0.0, 0.0, 0.0, 0.0, 0.0, 0.0, 0.0, 0.0, 0.0, 0.0, 0.0, 0.0, 0.0, 0.0, 0.0, 0.0, 0.0, 0.0, 0.0, 0.0, 0.0, 0.0, 0.0, 0.0, 0.0, 0.0, 0.0, 0.0, 0.0, 0.0, 0.0, 0.0, 0.0, 0.0, 0.0, 0.0, 0.0, 0.0, 0.0, 0.0, 0.0, 0.0, 0.0, 0.0, 0.0, 0.0, 0.0, 0.0, 0.0, 0.0, 0.0, 0.0, 0.0, 0.0, 0.0, 0.0, 0.0, 0.0, 0.0, 0.0, 0.0, 0.0, 0.0, 0.0, 0.0, 0.0, 0.0, 0.0, 0.0, 0.0, 0.0, 0.0, 0.0, 0.0, 0.0, 0.0, 0.0, 0.0, 0.0, 0.0, 0.0, 0.0, 0.0, 0.0, 0.0, 0.0, 0.0, 0.0, 0.0, 0.0, 0.0, 0.0, 0.0, 0.0, 0.0, 0.0, 0.0, 0.0, 0.0, 0.0, 0.0, 0.0, 0.0, 0.0, 0.0, 0.0, 0.0, 0.0, 0.0, 0.0, 0.0, 0.0, 0.0, 0.0, 0.0, 0.0, 0.0, 0.0, 0.0, 0.0, 0.0, 0.0, 0.0, 0.0, 0.0, 0.0, 0.0, 0.0, 0.0, 0.0, 0.0, 0.0, 0.0, 0.0, 0.0, 0.0, 0.0, 0.0, 0.0, 0.0, 0.0, 0.0, 0.0, 0.0, 0.0, 0.0, 0.0, 0.0, 0.0, 0.0, 0.0, 0.0, 0.0, 0.0, 0.0, 0.0, 0.0, 0.0, 0.0, 0.0, 0.0, 0.0, 0.0, 0.0, 0.0, 0.0, 0.0, 0.0, 0.0, 0.0, 0.0, 0.0, 0.0, 0.0, 0.0, 0.0, 0.0, 0.0, 0.0, 0.0, 0.0, 0.0, 0.0, 0.0, 0.0, 0.0, 0.0, 0.0, 0.0, 0.0, 0.0, 0.0, 0.0, 0.0, 0.0, 0.0, 0.0, 0.0, 0.0, 0.0, 0.0, 0.0, 0.0, 0.0, 0.0, 0.0, 0.0, 0.0, 0.0, 0.0, 0.0, 0.0, 0.0, 0.0, 0.0, 0.0, 0.0, 0.0, 0.0, 0.0, 0.0, 0.0, 0.0, 0.0, 0.0, 0.0, 0.0, 0.0, 0.0, 0.0, 0.0, 0.0, 0.0, 0.0, 0.0, 0.0, 0.0, 0.0, 0.0, 0.0, 0.0, 0.0, 0.0, 0.0, 0.0, 0.0, 0.0, 0.0, 0.0, 0.0, 0.0, 0.0, 0.0, 0.0, 0.0, 0.0, 0.0, 0.0, 0.0, 0.0, 0.0, 0.0, 0.0, 0.0, 0.0, 0.0, 0.0, 0.0, 0.0, 0.0, 0.0, 0.0, 0.0, 0.0, 0.0, 0.0, 0.0, 0.0, 0.0, 0.0, 0.0, 0.0, 0.0, 0.0, 0.0, 0.0, 0.0, 0.0, 0.0, 0.0, 0.0, 0.0, 0.0, 0.0, 0.0, 0.0, 0.0, 0.0, 0.0, 0.0, 0.0, 0.0, 0.0, 0.0, 0.0, 0.0, 0.0, 0.0, 0.0, 0.0, 0.0, 0.0, 0.0, 0.0, 0.0, 0.0, 0.0, 0.0, 0.0, 0.0, 0.0, 0.0, 0.0, 0.0, 0.0, 0.0, 0.0, 0.0, 0.0, 0.0, 0.0, 0.0, 0.0, 0.0, 0.0, 0.0, 0.0, 0.0, 0.0, 0.0, 0.0, 0.0, 0.0, 0.0, 0.0, 0.0, 0.0, 0.0, 0.0, 0.0, 0.0, 0.0, 0.0, 0.0, 0.0, 0.0, 0.0, 0.0, 0.0, 0.0, 0.0, 0.0, 0.0, 0.0, 0.0, 0.0, 0.0, 0.0, 0.0, 0.0, 0.0, 0.0, 0.0, 0.0, 0.0, 0.0, 0.0, 0.0, 0.0, 0.0, 0.0, 0.0, 0.0, 0.0, 0.0, 0.0, 0.0, 0.0, 0.0, 0.0, 0.0, 0.0, 0.0, 0.0, 0.0, 0.0, 0.0, 0.0, 0.0, 0.0, 0.0, 0.0, 0.0, 0.0, 0.0, 0.0, 0.0, 0.0, 0.0, 0.0, 0.0, 0.0, 0.0, 0.0, 0.0, 0.0, 0.0, 0.0, 0.0, 0.0, 0.0, 0.0, 0.0, 0.0, 0.0, 0.0, 0.0, 0.0, 0.0, 0.0, 0.0, 0.0, 0.0, 0.0, 0.0, 0.0, 0.0, 0.0, 0.0, 0.0, 0.0, 0.0, 0.0, 0.0, 0.0, 0.0, 0.0, 0.0, 0.0, 0.0, 0.0, 0.0, 0.0, 0.0, 0.0, 0.0, 0.0, 0.0, 0.0, 0.0, 0.0, 0.0, 0.0, 0.0, 0.0, 0.0, 0.0, 0.0, 0.0, 0.0, 0.0, 0.0, 0.0, 0.0, 0.0, 0.0, 0.0, 0.0, 0.0, 0.0, 0.0, 0.0, 0.0, 0.0, 0.0, 0.0, 0.0, 0.0, 0.0, 0.0, 0.0, 0.0, 0.0, 0.0, 0.0, 0.0, 0.0, 0.0, 0.0, 0.0, 0.0, 0.0, 0.0, 0.0, 0.0, 0.0, 0.0, 0.0, 0.0, 0.0, 0.0, 0.0, 0.0, 0.0, 0.0, 0.0, 0.0, 0.0, 0.0, 0.0, 0.0, 0.0, 0.0, 0.0, 0.0, 0.0, 0.0, 0.0, 0.0, 0.0, 0.0, 0.0, 0.0, 0.0, 0.0, 0.0, 0.0, 0.0, 0.0, 0.0, 0.0, 0.0, 0.0, 0.0, 0.0, 0.0, 0.0, 0.0, 0.0, 0.0, 0.0, 0.0, 0.0, 0.0, 0.0, 0.0, 0.0, 0.0, 0.0, 0.0, 0.0, 0.0, 0.0, 0.0, 0.0, 0.0, 0.0, 0.0, 0.0, 0.0, 0.0, 0.0, 0.0, 0.0, 0.0, 0.0, 0.0, 0.0, 0.0, 0.0, 0.0, 0.0, 0.0, 0.0, 0.0, 0.0, 0.0, 0.0, 0.0, 0.0, 0.0, 0.0, 0.0, 0.0, 0.0, 0.0, 0.0, 0.0, 0.0, 0.0, 0.0, 0.0, 0.0, 0.0, 0.0, 0.0, 0.0, 0.0, 0.0, 0.0, 0.0, 0.0, 0.0, 0.0, 0.0, 0.0, 0.0, 0.0, 0.0, 0.0, 0.0, 0.0, 0.0, 0.0, 0.0, 0.0, 0.0, 0.0, 0.0, 0.0, 0.0, 0.0, 0.0, 0.0, 0.0, 0.0, 0.0, 0.0, 0.0, 0.0, 0.0, 0.0, 0.0, 0.0, 0.0, 0.0, 0.0, 0.0, 0.0, 0.0, 0.0, 0.0, 0.0, 0.0, 0.0, 0.0, 0.0, 0.0, 0.0, 0.0, 0.0, 0.0, 0.0, 0.0, 0.0, 0.0, 0.0, 0.0, 0.0, 0.0, 0.0, 0.0, 0.0, 0.0, 0.0, 0.0, 0.0, 0.0, 0.0, 0.0, 0.0, 0.0, 0.0, 0.0, 0.0, 0.0, 0.0, 0.0, 0.0, 0.0, 0.0, 0.0, 0.0, 0.0, 0.0, 0.0, 0.0, 0.0, 0.0, 0.0, 0.0, 0.0, 0.0, 0.0, 0.0, 0.0, 0.0, 0.0, 0.0, 0.0, 0.0, 0.0, 0.0, 0.0, 0.0, 0.0, 0.0, 0.0, 0.0, 0.0, 0.0, 0.0, 0.0, 0.0, 0.0, 0.0, 0.0, 0.0, 0.0, 0.0, 0.0, 0.0, 0.0, 0.0, 0.0, 0.0, 0.0, 0.0, 0.0, 0.0, 0.0, 0.0, 0.0, 0.0, 0.0, 0.0, 0.0, 0.0, 0.0, 0.0, 0.0, 0.0, 0.0, 0.0, 0.0, 0.0, 0.0, 0.0, 0.0, 0.0, 0.0, 0.0, 0.0, 0.0, 0.0, 0.0, 0.0, 0.0, 0.0, 0.0, 0.0, 0.0, 0.0, 0.0, 0.0, 0.0, 0.0, 0.0, 0.0, 0.0, 0.0, 0.0, 0.0, 0.0, 0.0, 0.0, 0.0, 0.0, 0.0, 0.0, 0.0, 0.0, 0.0, 0.0, 0.0, 0.0, 0.0, 0.0, 0.0, 0.0, 0.0, 0.0, 0.0, 0.0, 0.0, 0.0, 0.0, 0.0, 0.0, 0.0, 0.0, 0.0, 0.0, 0.0, 0.0, 0.0, 0.0, 0.0, 0.0, 0.0, 0.0, 0.0, 0.0, 0.0, 0.0, 0.0, 0.0, 0.0, 0.0, 0.0, 0.0, 0.0, 0.0, 0.0, 0.0, 0.0, 0.0, 0.0, 0.0, 0.0, 0.0, 0.0, 0.0, 0.0, 0.0, 0.0, 0.0, 0.0, 0.0, 0.0, 0.0, 0.0, 0.0, 0.0, 0.0, 0.0, 0.0, 0.0, 0.0, 0.0, 0.0, 0.0, 0.0, 0.0, 0.0, 0.0, 0.0, 0.0, 0.0, 0.0, 0.0, 0.0, 0.0, 0.0, 0.0, 0.0, 0.0, 0.0, 0.0, 0.0, 0.0, 0.0, 0.0, 0.0, 0.0, 0.0, 0.0, 0.0, 0.0, 0.0, 0.0, 0.0, 0.0, 0.0, 0.0, 0.0, 0.0, 0.0, 0.0, 0.0, 0.0, 0.0, 0.0, 0.0, 0.0, 0.0, 0.0, 0.0, 0.0, 0.0, 0.0, 0.0, 0.0, 0.0, 0.0, 0.0, 0.0, 0.0, 0.0, 0.0, 0.0, 0.0, 0.0, 0.0, 0.0, 0.0, 0.0, 0.0, 0.0, 0.0, 0.0, 0.0, 0.0, 0.0, 0.0, 0.0, 0.0, 0.0, 0.0, 0.0, 0.0, 0.0, 0.0, 0.0, 0.0, 0.0, 0.0, 0.0, 0.0, 0.0, 0.0, 0.0, 0.0, 0.0, 0.0, 0.0, 0.0, 0.0, 0.0, 0.0, 0.0, 0.0, 0.0, 0.0, 0.0, 0.0, 0.0, 0.0, 0.0, 0.0, 0.0, 0.0, 0.0, 0.0, 0.0, 0.0, 0.0, 0.0, 0.0, 0.0, 0.0, 0.0, 0.0, 0.0, 0.0, 0.0, 0.0, 0.0, 0.0, 0.0, 0.0, 0.0, 0.0, 0.0, 0.0, 0.0, 0.0, 0.0, 0.0, 0.0, 0.0, 0.0, 0.0, 0.0, 0.0, 0.0, 0.0, 0.0, 0.0, 0.0, 0.0, 0.0, 0.0, 0.0, 0.0, 0.0, 0.0, 0.0, 0.0, 0.0, 0.0, 0.0, 0.0, 0.0, 0.0, 0.0, 0.0, 0.0, 0.0, 0.0, 0.0, 0.0, 0.0, 0.0, 0.0, 0.0, 0.0, 0.0, 0.0, 0.0, 0.0, 0.0, 0.0, 0.0, 0.0, 0.0, 0.0, 0.0, 0.0, 0.0, 0.0, 0.0, 0.0, 0.0, 0.0, 0.0, 0.0, 0.0, 0.0, 0.0, 0.0, 0.0, 0.0, 0.0, 0.0, 0.0, 0.0, 0.0, 0.0, 0.0, 0.0, 0.0, 0.0, 0.0, 0.0, 0.0, 0.0, 0.0, 0.0, 0.0, 0.0, 0.0, 0.0, 0.0, 0.0, 0.0, 0.0, 0.0, 0.0, 0.0, 0.0, 0.0, 0.0, 0.0, 0.0, 0.0, 0.0, 0.0, 0.0, 0.0, 0.0, 0.0, 0.0, 0.0, 0.0, 0.0, 0.0, 0.0, 0.0, 0.0, 0.0, 0.0, 0.0, 0.0, 0.0, 0.0, 0.0, 0.0, 0.0, 0.0, 0.0, 0.0, 0.0, 0.0, 0.0, 0.0, 0.0, 0.0, 0.0, 0.0, 0.0, 0.0, 0.0, 0.0, 0.0, 0.0, 0.0, 0.0, 0.0, 0.0, 0.0, 0.0, 0.0, 0.0, 0.0, 0.0, 0.0, 0.0, 0.0, 0.0, 0.0, 0.0, 0.0, 0.0, 0.0, 0.0, 0.0, 0.0, 0.0, 0.0, 0.0, 0.0, 0.0, 0.0, 0.0, 0.0, 0.0, 0.0, 0.0, 0.0, 0.0, 0.0, 0.0, 0.0, 0.0, 0.0, 0.0, 0.0, 0.0, 0.0, 0.0, 0.0, 0.0, 0.0, 0.0, 0.0, 0.0, 0.0, 0.0, 0.0, 0.0, 0.0, 0.0, 0.0, 0.0, 0.0, 0.0, 0.0, 0.0, 0.0, 0.0, 0.0, 0.0, 0.0, 0.0, 0.0, 0.0, 0.0, 0.0, 0.0, 0.0, 0.0, 0.0, 0.0, 0.0, 0.0, 0.0, 0.0, 0.0, 0.0, 0.0, 0.0, 0.0, 0.0, 0.0, 0.0, 0.0, 0.0, 0.0, 0.0, 0.0, 0.0, 0.0, 0.0, 0.0, 0.0, 0.0, 0.0, 0.0, 0.0, 0.0, 0.0, 0.0, 0.0, 0.0, 0.0, 0.0, 0.0, 0.0, 0.0, 0.0, 0.0, 0.0, 0.0, 0.0, 0.0, 0.0, 0.0, 0.0, 0.0, 0.0, 0.0, 0.0, 0.0, 0.0, 0.0, 0.0, 0.0, 0.0, 0.0, 0.0, 0.0, 0.0, 0.0, 0.0, 0.0, 0.0, 0.0, 0.0, 0.0, 0.0, 0.0, 0.0, 0.0, 0.0, 0.0, 0.0, 0.0, 0.0, 0.0, 0.0, 0.0, 0.0, 0.0, 0.0, 0.0, 0.0, 0.0, 0.0, 0.0, 0.0, 0.0, 0.0, 0.0, 0.0, 0.0, 0.0, 0.0, 0.0, 0.0, 0.0, 0.0, 0.0, 0.0, 0.0, 0.0, 0.0, 0.0, 0.0, 0.0, 0.0, 0.0, 0.0, 0.0, 0.0, 0.0, 0.0, 0.0, 0.0, 0.0, 0.0, 0.0, 0.0, 0.0, 0.0, 0.0, 0.0, 0.0, 0.0, 0.0, 0.0, 0.0, 0.0, 0.0, 0.0, 0.0, 0.0, 0.0, 0.0, 0.0, 0.0, 0.0, 0.0, 0.0, 0.0, 0.0, 0.0, 0.0, 0.0, 0.0, 0.0, 0.0, 0.0, 0.0, 0.0, 0.0, 0.0, 0.0, 0.0, 0.0, 0.0, 0.0, 0.0, 0.0, 0.0, 0.0, 0.0, 0.0, 0.0, 0.0, 0.0, 0.0, 0.0, 0.0, 0.0, 0.0, 0.0, 0.0, 0.0, 0.0, 0.0, 0.0, 0.0, 0.0, 0.0, 0.0, 0.0, 0.0, 0.0, 0.0, 0.0, 0.0, 0.0, 0.0, 0.0, 0.0, 0.0, 0.0, 0.0, 0.0, 0.0, 0.0, 0.0, 0.0, 0.0, 0.0, 0.0, 0.0, 0.0, 0.0, 0.0, 0.0, 0.0, 0.0, 0.0, 0.0, 0.0, 0.0, 0.0, 0.0, 0.0, 0.0, 0.0, 0.0, 0.0, 0.0, 0.0, 0.0, 0.0, 0.0, 0.0, 0.0, 0.0, 0.0, 0.0, 0.0, 0.0, 0.0, 0.0, 0.0, 0.0, 0.0, 0.0, 0.0, 0.0, 0.0, 0.0, 0.0, 0.0, 0.0, 0.0, 0.0, 0.0, 0.0, 0.0, 0.0, 0.0, 0.0, 0.0, 0.0, 0.0, 0.0, 0.0, 0.0, 0.0, 0.0, 0.0, 0.0, 0.0, 0.0, 0.0, 0.0, 0.0, 0.0, 0.0, 0.0, 0.0, 0.0, 0.0, 0.0, 0.0, 0.0, 0.0, 0.0, 0.0, 0.0, 0.0, 0.0, 0.0, 0.0, 0.0, 0.0, 0.0, 0.0, 0.0, 0.0, 0.0, 0.0, 0.0, 0.0, 0.0, 0.0, 0.0, 0.0, 0.0, 0.0, 0.0, 0.0, 0.0, 0.0, 0.0, 0.0, 0.0, 0.0, 0.0, 0.0, 0.0, 0.0, 0.0, 0.0, 0.0, 0.0, 0.0, 0.0, 0.0, 0.0, 0.0, 0.0, 0.0, 0.0, 0.0, 0.0, 0.0, 0.0, 0.0, 0.0, 0.0, 0.0, 0.0, 0.0, 0.0, 0.0, 0.0, 0.0, 0.0, 0.0, 0.0, 0.0, 0.0, 0.0, 0.0, 0.0, 0.0, 0.0, 0.0, 0.0, 0.0, 0.0, 0.0, 0.0, 0.0, 0.0, 0.0, 0.0, 0.0, 0.0, 0.0, 0.0, 0.0, 0.0, 0.0, 0.0, 0.0, 0.0, 0.0, 0.0, 0.0, 0.0, 0.0, 0.0, 0.0, 0.0, 0.0, 0.0, 0.0, 0.0, 0.0, 0.0, 0.0, 0.0, 0.0, 0.0, 0.0, 0.0, 0.0, 0.0, 0.0, 0.0, 0.0, 0.0, 0.0, 0.0, 0.0, 0.0, 0.0, 0.0, 0.0, 0.0, 0.0, 0.0, 0.0, 0.0, 0.0, 0.0, 0.0, 0.0, 0.0, 0.0, 0.0, 0.0, 0.0, 0.0, 0.0, 0.0, 0.0, 0.0, 0.0, 0.0, 0.0, 0.0, 0.0, 0.0, 0.0, 0.0, 0.0, 0.0, 0.0, 0.0, 0.0, 0.0, 0.0, 0.0, 0.0, 0.0, 0.0, 0.0, 0.0, 0.0, 0.0, 0.0, 0.0, 0.0, 0.0, 0.0, 0.0, 0.0, 0.0, 0.0, 0.0, 0.0, 0.0, 0.0, 0.0, 0.0, 0.0, 0.0, 0.0, 0.0, 0.0, 0.0, 0.0, 0.0, 0.0, 0.0, 0.0, 0.0, 0.0, 0.0, 0.0, 0.0, 0.0, 0.0, 0.0, 0.0, 0.0, 0.0, 0.0, 0.0, 0.0, 0.0, 0.0, 0.0, 0.0, 0.0, 0.0, 0.0, 0.0, 0.0, 0.0, 0.0, 0.0, 0.0, 0.0, 0.0, 0.0, 0.0, 0.0, 0.0, 0.0, 0.0, 0.0, 0.0, 0.0, 0.0, 0.0, 0.0, 0.0, 0.0, 0.0, 0.0, 0.0, 0.0, 0.0, 0.0, 0.0, 0.0, 0.0, 0.0, 0.0, 0.0, 0.0, 0.0, 0.0, 0.0, 0.0, 0.0, 0.0, 0.0, 0.0, 0.0, 0.0, 0.0, 0.0, 0.0, 0.0, 0.0, 0.0, 0.0, 0.0, 0.0, 0.0, 0.0, 0.0, 0.0, 0.0, 0.0, 0.0, 0.0, 0.0, 0.0, 0.0, 0.0, 0.0, 0.0, 0.0, 0.0, 0.0, 0.0, 0.0, 0.0, 0.0, 0.0, 0.0, 0.0, 0.0, 0.0, 0.0, 0.0, 0.0, 0.0, 0.0, 0.0, 0.0, 0.0, 0.0, 0.0, 0.0, 0.0, 0.0, 0.0, 0.0, 0.0, 0.0, 0.0, 0.0, 0.0, 0.0, 0.0, 0.0, 0.0, 0.0, 0.0, 0.0, 0.0, 0.0, 0.0, 0.0, 0.0, 0.0, 0.0, 0.0, 0.0, 0.0, 0.0, 0.0, 0.0, 0.0, 0.0, 0.0, 0.0, 0.0, 0.0, 0.0, 0.0, 0.0, 0.0, 0.0, 0.0, 0.0, 0.0, 0.0, 0.0, 0.0, 0.0, 0.0, 0.0, 0.0, 0.0, 0.0, 0.0, 0.0, 0.0, 0.0, 0.0, 0.0, 0.0, 0.0, 0.0, 0.0, 0.0, 0.0, 0.0, 0.0, 0.0, 0.0, 0.0, 0.0, 0.0, 0.0, 0.0, 0.0, 0.0, 0.0, 0.0, 0.0, 0.0, 0.0, 0.0, 0.0, 0.0, 0.0, 0.0, 0.0, 0.0, 0.0, 0.0, 0.0, 0.0, 0.0, 0.0, 0.0, 0.0, 0.0, 0.0, 0.0, 0.0, 0.0, 0.0, 0.0, 0.0, 0.0, 0.0, 0.0, 0.0, 0.0, 0.0, 0.0, 0.0, 0.0, 0.0, 0.0, 0.0, 0.0, 0.0, 0.0, 0.0, 0.0, 0.0, 0.0, 0.0, 0.0, 0.0, 0.0, 0.0, 0.0, 0.0, 0.0, 0.0, 0.0, 0.0, 0.0, 0.0, 0.0, 0.0, 0.0, 0.0, 0.0, 0.0, 0.0, 0.0, 0.0, 0.0, 0.0, 0.0, 0.0, 0.0, 0.0, 0.0, 0.0, 0.0, 0.0, 0.0, 0.0, 0.0, 0.0, 0.0, 0.0, 0.0, 0.0, 0.0, 0.0, 0.0, 0.0, 0.0, 0.0, 0.0, 0.0, 0.0, 0.0, 0.0, 0.0, 0.0, 0.0, 0.0, 0.0, 0.0, 0.0, 0.0, 0.0, 0.0, 0.0, 0.0, 0.0, 0.0, 0.0, 0.0, 0.0, 0.0, 0.0, 0.0, 0.0, 0.0, 0.0, 0.0, 0.0, 0.0, 0.0, 0.0, 0.0, 0.0, 0.0, 0.0, 0.0, 0.0, 0.0, 0.0, 0.0, 0.0, 0.0, 0.0, 0.0, 0.0, 0.0, 0.0, 0.0, 0.0, 0.0, 0.0, 0.0, 0.0, 0.0, 0.0, 0.0, 0.0, 0.0, 0.0, 0.0, 0.0, 0.0, 0.0, 0.0, 0.0, 0.0, 0.0, 0.0, 0.0, 0.0, 0.0, 0.0, 0.0, 0.0, 0.0, 0.0, 0.0, 0.0, 0.0, 0.0, 0.0, 0.0, 0.0, 0.0, 0.0, 0.0, 0.0, 0.0, 0.0, 0.0, 0.0, 0.0, 0.0, 0.0, 0.0, 0.0, 0.0, 0.0, 0.0, 0.0, 0.0, 0.0, 0.0, 0.0, 0.0, 0.0, 0.0, 0.0, 0.0, 0.0, 0.0, 0.0, 0.0, 0.0, 0.0, 0.0, 0.0, 0.0, 0.0, 0.0, 0.0, 0.0, 0.0, 0.0, 0.0, 0.0, 0.0, 0.0, 0.0, 0.0, 0.0, 0.0, 0.0, 0.0, 0.0, 0.0, 0.0, 0.0, 0.0, 0.0, 0.0, 0.0, 0.0, 0.0, 0.0, 0.0, 0.0, 0.0, 0.0, 0.0, 0.0, 0.0, 0.0, 0.0, 0.0, 0.0, 0.0, 0.0, 0.0, 0.0, 0.0, 0.0, 0.0, 0.0, 0.0, 0.0, 0.0, 0.0, 0.0, 0.0, 0.0, 0.0, 0.0, 0.0, 0.0, 0.0, 0.0, 0.0, 0.0, 0.0, 0.0, 0.0, 0.0, 0.0, 0.0, 0.0, 0.0, 0.0, 0.0, 0.0, 0.0, 0.0, 0.0, 0.0, 0.0, 0.0, 0.0, 0.0, 0.0, 0.0, 0.0, 0.0, 0.0, 0.0, 0.0, 0.0, 0.0, 0.0, 0.0, 0.0, 0.0, 0.0, 0.0, 0.0, 0.0, 0.0, 0.0, 0.0, 0.0, 0.0, 0.0, 0.0, 0.0, 0.0, 0.0, 0.0, 0.0, 0.0, 0.0, 0.0, 0.0, 0.0, 0.0, 0.0, 0.0, 0.0, 0.0, 0.0, 0.0, 0.0, 0.0, 0.0, 0.0, 0.0, 0.0, 0.0, 0.0, 0.0, 0.0, 0.0, 0.0, 0.0, 0.0, 0.0, 0.0, 0.0, 0.0, 0.0, 0.0, 0.0, 0.0, 0.0, 0.0, 0.0, 0.0, 0.0, 0.0, 0.0, 0.0, 0.0, 0.0, 0.0, 0.0, 0.0, 0.0, 0.0, 0.0, 0.0, 0.0, 0.0, 0.0, 0.0, 0.0, 0.0, 0.0, 0.0, 0.0, 0.0, 0.0, 0.0, 0.0, 0.0, 0.0, 0.0, 0.0, 0.0, 0.0, 0.0, 0.0, 0.0, 0.0, 0.0, 0.0, 0.0, 0.0, 0.0, 0.0, 0.0, 0.0, 0.0, 0.0, 0.0, 0.0, 0.0, 0.0, 0.0, 0.0, 0.0, 0.0, 0.0, 0.0, 0.0, 0.0, 0.0, 0.0, 0.0, 0.0, 0.0, 0.0, 0.0, 0.0, 0.0, 0.0, 0.0, 0.0, 0.0, 0.0, 0.0, 0.0, 0.0, 0.0, 0.0, 0.0, 0.0, 0.0, 0.0, 0.0, 0.0, 0.0, 0.0, 0.0, 0.0, 0.0, 0.0, 0.0, 0.0, 0.0, 0.0, 0.0, 0.0, 0.0, 0.0, 0.0, 0.0, 0.0, 0.0, 0.0, 0.0, 0.0, 0.0, 0.0, 0.0, 0.0, 0.0, 0.0, 0.0, 0.0, 0.0, 0.0, 0.0, 0.0, 0.0, 0.0, 0.0, 0.0, 0.0, 0.0, 0.0, 0.0, 0.0, 0.0, 0.0, 0.0, 0.0, 0.0, 0.0, 0.0, 0.0, 0.0, 0.0, 0.0, 0.0, 0.0, 0.0, 0.0, 0.0, 0.0, 0.0, 0.0, 0.0, 0.0, 0.0, 0.0, 0.0, 0.0, 0.0, 0.0, 0.0, 0.0, 0.0, 0.0, 0.0, 0.0, 0.0, 0.0, 0.0, 0.0, 0.0, 0.0, 0.0, 0.0, 0.0, 0.0, 0.0, 0.0, 0.0, 0.0, 0.0, 0.0, 0.0, 0.0, 0.0, 0.0, 0.0, 0.0, 0.0, 0.0, 0.0, 0.0, 0.0, 0.0, 0.0, 0.0, 0.0, 0.0, 0.0, 0.0, 0.0, 0.0, 0.0, 0.0, 0.0, 0.0, 0.0, 0.0, 0.0, 0.0, 0.0, 0.0, 0.0, 0.0, 0.0, 0.0, 0.0, 0.0, 0.0, 0.0, 0.0, 0.0, 0.0, 0.0, 0.0, 0.0, 0.0, 0.0, 0.0, 0.0, 0.0, 0.0, 0.0, 0.0, 0.0, 0.0, 0.0, 0.0, 0.0, 0.0, 0.0, 0.0, 0.0, 0.0, 0.0, 0.0, 0.0, 0.0, 0.0, 0.0, 0.0, 0.0, 0.0, 0.0, 0.0, 0.0, 0.0, 0.0, 0.0, 0.0, 0.0, 0.0, 0.0, 0.0, 0.0, 0.0, 0.0, 0.0, 0.0, 0.0, 0.0, 0.0, 0.0, 0.0, 0.0, 0.0, 0.0, 0.0, 0.0, 0.0, 0.0, 0.0, 0.0, 0.0, 0.0, 0.0, 0.0, 0.0, 0.0, 0.0, 0.0, 0.0, 0.0, 0.0, 0.0, 0.0, 0.0, 0.0, 0.0, 0.0, 0.0, 0.0, 0.0, 0.0, 0.0, 0.0, 0.0, 0.0, 0.0, 0.0, 0.0, 0.0, 0.0, 0.0, 0.0, 0.0, 0.0, 0.0, 0.0, 0.0, 0.0, 0.0, 0.0, 0.0, 0.0, 0.0, 0.0, 0.0, 0.0, 0.0, 0.0, 0.0, 0.0, 0.0, 0.0, 0.0, 0.0, 0.0, 0.0, 0.0, 0.0, 0.0, 0.0, 0.0, 0.0, 0.0, 0.0, 0.0, 0.0, 0.0, 0.0, 0.0, 0.0, 0.0, 0.0, 0.0, 0.0, 0.0, 0.0, 0.0, 0.0, 0.0, 0.0, 0.0, 0.0, 0.0, 0.0, 0.0, 0.0, 0.0, 0.0, 0.0, 0.0, 0.0, 0.0, 0.0, 0.0, 0.0, 0.0, 0.0, 0.0, 0.0, 0.0, 0.0, 0.0, 0.0, 0.0, 0.0, 0.0, 0.0, 0.0, 0.0, 0.0, 0.0, 0.0, 0.0, 0.0, 0.0, 0.0, 0.0, 0.0, 0.0, 0.0, 0.0, 0.0, 0.0, 0.0, 0.0, 0.0, 0.0, 0.0, 0.0, 0.0, 0.0, 0.0, 0.0, 0.0, 0.0, 0.0, 0.0, 0.0, 0.0, 0.0, 0.0, 0.0, 0.0, 0.0, 0.0, 0.0, 0.0, 0.0, 0.0, 0.0, 0.0, 0.0, 0.0, 0.0, 0.0, 0.0, 0.0, 0.0, 0.0, 0.0, 0.0, 0.0, 0.0, 0.0, 0.0, 0.0, 0.0, 0.0, 0.0, 0.0, 0.0, 0.0, 0.0, 0.0, 0.0, 0.0, 0.0, 0.0, 0.0, 0.0, 0.0, 0.0, 0.0, 0.0, 0.0, 0.0, 0.0, 0.0, 0.0, 0.0, 0.0, 0.0, 0.0, 0.0, 0.0, 0.0, 0.0, 0.0, 0.0, 0.0, 0.0, 0.0, 0.0, 0.0, 0.0, 0.0, 0.0, 0.0, 0.0, 0.0, 0.0, 0.0, 0.0, 0.0, 0.0, 0.0, 0.0, 0.0, 0.0, 0.0, 0.0, 0.0, 0.0, 0.0, 0.0, 0.0, 0.0, 0.0, 0.0, 0.0, 0.0, 0.0, 0.0, 0.0, 0.0, 0.0, 0.0, 0.0, 0.0, 0.0, 0.0, 0.0, 0.0, 0.0, 0.0, 0.0, 0.0, 0.0, 0.0, 0.0, 0.0, 0.0, 0.0, 0.0, 0.0, 0.0, 0.0, 0.0, 0.0, 0.0, 0.0, 0.0, 0.0, 0.0, 0.0, 0.0, 0.0, 0.0, 0.0, 0.0, 0.0, 0.0, 0.0, 0.0, 0.0, 0.0, 0.0, 0.0, 0.0, 0.0, 0.0, 0.0, 0.0, 0.0, 0.0, 0.0, 0.0, 0.0, 0.0, 0.0, 0.0, 0.0, 0.0, 0.0, 0.0, 0.0, 0.0, 0.0, 0.0, 0.0, 0.0, 0.0, 0.0, 0.0, 0.0, 0.0, 0.0, 0.0, 0.0, 0.0, 0.0, 0.0, 0.0, 0.0, 0.0, 0.0, 0.0, 0.0, 0.0, 0.0, 0.0, 0.0, 0.0, 0.0, 0.0, 0.0, 0.0, 0.0, 0.0, 0.0, 0.0, 0.0, 0.0, 0.0, 0.0, 0.0, 0.0, 0.0, 0.0, 0.0, 0.0, 0.0, 0.0, 0.0, 0.0, 0.0, 0.0, 0.0, 0.0, 0.0, 0.0, 0.0, 0.0, 0.0, 0.0, 0.0, 0.0, 0.0, 0.0, 0.0, 0.0, 0.0, 0.0, 0.0, 0.0, 0.0, 0.0, 0.0, 0.0, 0.0, 0.0, 0.0, 0.0, 0.0, 0.0, 0.0, 0.0, 0.0, 0.0, 0.0, 0.0, 0.0, 0.0, 0.0, 0.0, 0.0, 0.0, 0.0, 0.0, 0.0, 0.0, 0.0, 0.0, 0.0, 0.0, 0.0, 0.0, 0.0, 0.0, 0.0, 0.0, 0.0, 0.0, 0.0, 0.0, 0.0, 0.0, 0.0, 0.0, 0.0, 0.0, 0.0, 0.0, 0.0, 0.0, 0.0, 0.0, 0.0, 0.0, 0.0, 0.0, 0.0, 0.0, 0.0, 0.0, 0.0, 0.0, 0.0, 0.0, 0.0, 0.0, 0.0, 0.0, 0.0, 0.0, 0.0, 0.0, 0.0, 0.0, 0.0, 0.0, 0.0, 0.0, 0.0, 0.0, 0.0, 0.0, 0.0, 0.0, 0.0, 0.0, 0.0, 0.0, 0.0, 0.0, 0.0, 0.0, 0.0, 0.0, 0.0, 0.0, 0.0, 0.0, 0.0, 0.0, 0.0, 0.0, 0.0, 0.0, 0.0, 0.0, 0.0, 0.0, 0.0, 0.0, 0.0, 0.0, 0.0, 0.0, 0.0, 0.0, 0.0, 0.0, 0.0, 0.0, 0.0, 0.0, 0.0, 0.0, 0.0, 0.0, 0.0, 0.0, 0.0, 0.0, 0.0, 0.0, 0.0, 0.0, 0.0, 0.0, 0.0, 0.0, 0.0, 0.0, 0.0, 0.0, 0.0, 0.0, 0.0, 0.0, 0.0, 0.0, 0.0, 0.0, 0.0, 0.0, 0.0, 0.0, 0.0, 0.0, 0.0, 0.0, 0.0, 0.0, 0.0, 0.0, 0.0, 0.0, 0.0, 0.0, 0.0, 0.0, 0.0, 0.0, 0.0, 0.0, 0.0, 0.0, 0.0, 0.0, 0.0, 0.0, 0.0, 0.0, 0.0, 0.0, 0.0, 0.0, 0.0, 0.0, 0.0, 0.0, 0.0, 0.0, 0.0, 0.0, 0.0, 0.0, 0.0, 0.0, 0.0, 0.0, 0.0, 0.0, 0.0, 0.0, 0.0, 0.0, 0.0, 0.0, 0.0, 0.0, 0.0, 0.0, 0.0, 0.0, 0.0, 0.0, 0.0, 0.0, 0.0, 0.0, 0.0, 0.0, 0.0, 0.0, 0.0, 0.0, 0.0, 0.0, 0.0, 0.0, 0.0, 0.0, 0.0, 0.0, 0.0, 0.0, 0.0, 0.0, 0.0, 0.0, 0.0, 0.0, 0.0, 0.0, 0.0, 0.0, 0.0, 0.0, 0.0, 0.0, 0.0, 0.0, 0.0, 0.0, 0.0, 0.0, 0.0, 0.0, 0.0, 0.0, 0.0, 0.0, 0.0, 0.0, 0.0, 0.0, 0.0, 0.0, 0.0, 0.0, 0.0, 0.0, 0.0, 0.0, 0.0, 0.0, 0.0, 0.0, 0.0, 0.0, 0.0, 0.0, 0.0, 0.0, 0.0, 0.0, 0.0, 0.0, 0.0, 0.0, 0.0, 0.0, 0.0, 0.0, 0.0, 0.0, 0.0, 0.0, 0.0, 0.0, 0.0, 0.0, 0.0, 0.0, 0.0, 0.0, 0.0, 0.0, 0.0, 0.0, 0.0, 0.0, 0.0, 0.0, 0.0, 0.0, 0.0, 0.0, 0.0, 0.0, 0.0, 0.0, 0.0, 0.0, 0.0, 0.0, 0.0, 0.0, 0.0, 0.0, 0.0, 0.0, 0.0, 0.0, 0.0, 0.0, 0.0, 0.0, 0.0, 0.0, 0.0, 0.0, 0.0, 0.0, 0.0, 0.0, 0.0, 0.0, 0.0, 0.0, 0.0, 0.0, 0.0, 0.0, 0.0, 0.0, 0.0, 0.0, 0.0, 0.0, 0.0, 0.0, 0.0, 0.0, 0.0, 0.0, 0.0, 0.0, 0.0, 0.0, 0.0, 0.0, 0.0, 0.0, 0.0, 0.0, 0.0, 0.0, 0.0, 0.0, 0.0, 0.0, 0.0, 0.0, 0.0, 0.0, 0.0, 0.0, 0.0, 0.0, 0.0, 0.0, 0.0, 0.0, 0.0, 0.0, 0.0, 0.0, 0.0, 0.0, 0.0, 0.0, 0.0, 0.0, 0.0, 0.0, 0.0, 0.0, 0.0, 0.0, 0.0, 0.0, 0.0, 0.0, 0.0, 0.0, 0.0, 0.0, 0.0, 0.0, 0.0, 0.0, 0.0, 0.0, 0.0, 0.0, 0.0, 0.0, 0.0, 0.0, 0.0, 0.0, 0.0, 0.0, 0.0, 0.0, 0.0, 0.0, 0.0, 0.0, 0.0, 0.0, 0.0, 0.0, 0.0, 0.0, 0.0, 0.0, 0.0, 0.0, 0.0, 0.0, 0.0, 0.0, 0.0, 0.0, 0.0, 0.0, 0.0, 0.0, 0.0, 0.0, 0.0, 0.0, 0.0, 0.0, 0.0, 0.0, 0.0, 0.0, 0.0, 0.0, 0.0, 0.0, 0.0, 0.0, 0.0, 0.0, 0.0, 0.0, 0.0, 0.0, 0.0, 0.0, 0.0, 0.0, 0.0, 0.0, 0.0, 0.0, 0.0, 0.0, 0.0, 0.0, 0.0, 0.0, 0.0, 0.0, 0.0, 0.0, 0.0, 0.0, 0.0, 0.0, 0.0, 0.0, 0.0, 0.0, 0.0, 0.0, 0.0, 0.0, 0.0, 0.0, 0.0, 0.0, 0.0, 0.0, 0.0, 0.0, 0.0, 0.0, 0.0, 0.0, 0.0, 0.0, 0.0, 0.0, 0.0, 0.0, 0.0, 0.0, 0.0, 0.0, 0.0, 0.0, 0.0, 0.0, 0.0, 0.0, 0.0, 0.0, 0.0, 0.0, 0.0, 0.0, 0.0, 0.0, 0.0, 0.0, 0.0, 0.0, 0.0, 0.0, 0.0, 0.0, 0.0, 0.0, 0.0, 0.0, 0.0, 0.0, 0.0, 0.0, 0.0, 0.0, 0.0, 0.0, 0.0, 0.0, 0.0, 0.0, 0.0, 0.0, 0.0, 0.0, 0.0, 0.0, 0.0, 0.0, 0.0, 0.0, 0.0, 0.0, 0.0, 0.0, 0.0, 0.0, 0.0, 0.0, 0.0, 0.0, 0.0, 0.0, 0.0, 0.0, 0.0, 0.0, 0.0, 0.0, 0.0, 0.0, 0.0, 0.0, 0.0, 0.0, 0.0, 0.0, 0.0, 0.0, 0.0, 0.0, 0.0, 0.0, 0.0, 0.0, 0.0, 0.0, 0.0, 0.0, 0.0, 0.0, 0.0, 0.0, 0.0, 0.0, 0.0, 0.0, 0.0, 0.0, 0.0, 0.0, 0.0, 0.0, 0.0, 0.0, 0.0, 0.0, 0.0, 0.0, 0.0, 0.0, 0.0, 0.0, 0.0, 0.0, 0.0, 0.0, 0.0, 0.0, 0.0, 0.0, 0.0, 0.0, 0.0, 0.0, 0.0, 0.0, 0.0, 0.0, 0.0, 0.0, 0.0, 0.0, 0.0, 0.0, 0.0, 0.0, 0.0, 0.0, 0.0, 0.0, 0.0, 0.0, 0.0, 0.0, 0.0, 0.0, 0.0, 0.0, 0.0, 0.0, 0.0, 0.0, 0.0, 0.0, 0.0, 0.0, 0.0, 0.0, 0.0, 0.0, 0.0, 0.0, 0.0, 0.0, 0.0, 0.0, 0.0, 0.0, 0.0, 0.0, 0.0, 0.0, 0.0, 0.0, 0.0, 0.0, 0.0, 0.0, 0.0, 0.0, 0.0, 0.0, 0.0, 0.0, 0.0, 0.0, 0.0, 0.0, 0.0, 0.0, 0.0, 0.0, 0.0, 0.0, 0.0, 0.0, 0.0, 0.0, 0.0, 0.0, 0.0, 0.0, 0.0, 0.0, 0.0, 0.0, 0.0, 0.0, 0.0, 0.0, 0.0, 0.0, 0.0, 0.0, 0.0, 0.0, 0.0, 0.0, 0.0, 0.0, 0.0, 0.0, 0.0, 0.0, 0.0, 0.0, 0.0, 0.0, 0.0, 0.0, 0.0, 0.0, 0.0, 0.0, 0.0, 0.0, 0.0, 0.0, 0.0, 0.0, 0.0, 0.0, 0.0, 0.0, 0.0, 0.0, 0.0, 0.0, 0.0, 0.0, 0.0, 0.0, 0.0, 0.0, 0.0, 0.0, 0.0, 0.0, 0.0, 0.0, 0.0, 0.0, 0.0, 0.0, 0.0, 0.0, 0.0, 0.0, 0.0, 0.0, 0.0, 0.0, 0.0, 0.0, 0.0, 0.0, 0.0, 0.0, 0.0, 0.0, 0.0, 0.0, 0.0, 0.0, 0.0, 0.0, 0.0, 0.0, 0.0, 0.0, 0.0, 0.0, 0.0, 0.0, 0.0, 0.0, 0.0, 0.0, 0.0, 0.0, 0.0, 0.0, 0.0, 0.0, 0.0, 0.0, 0.0, 0.0, 0.0, 0.0, 0.0, 0.0, 0.0, 0.0, 0.0, 0.0, 0.0, 0.0, 0.0, 0.0, 0.0, 0.0, 0.0, 0.0, 0.0, 0.0, 0.0, 0.0, 0.0, 0.0, 0.0, 0.0, 0.0, 0.0, 0.0, 0.0, 0.0, 0.0, 0.0, 0.0, 0.0, 0.0, 0.0, 0.0, 0.0, 0.0, 0.0, 0.0, 0.0, 0.0, 0.0, 0.0, 0.0, 0.0, 0.0, 0.0, 0.0, 0.0, 0.0, 0.0, 0.0, 0.0, 0.0, 0.0, 0.0, 0.0, 0.0, 0.0, 0.0, 0.0, 0.0, 0.0, 0.0, 0.0, 0.0, 0.0, 0.0, 0.0, 0.0, 0.0, 0.0, 0.0, 0.0, 0.0, 0.0, 0.0, 0.0, 0.0, 0.0, 0.0, 0.0, 0.0, 0.0, 0.0, 0.0, 0.0, 0.0, 0.0, 0.0, 0.0, 0.0, 0.0, 0.0, 0.0, 0.0, 0.0, 0.0, 0.0, 0.0, 0.0, 0.0, 0.0, 0.0, 0.0, 0.0, 0.0, 0.0, 0.0, 0.0, 0.0, 0.0, 0.0, 0.0, 0.0, 0.0, 0.0, 0.0, 0.0, 0.0, 0.0, 0.0, 0.0, 0.0, 0.0, 0.0, 0.0, 0.0, 0.0, 0.0, 0.0, 0.0, 0.0, 0.0, 0.0, 0.0, 0.0, 0.0, 0.0, 0.0, 0.0, 0.0, 0.0, 0.0, 0.0, 0.0, 0.0, 0.0, 0.0, 0.0, 0.0, 0.0, 0.0, 0.0, 0.0, 0.0, 0.0, 0.0, 0.0, 0.0, 0.0, 0.0, 0.0, 0.0, 0.0, 0.0, 0.0, 0.0, 0.0, 0.0, 0.0, 0.0, 0.0, 0.0, 0.0, 0.0, 0.0, 0.0, 0.0, 0.0, 0.0, 0.0, 0.0, 0.0, 0.0, 0.0, 0.0, 0.0, 0.0, 0.0, 0.0, 0.0, 0.0, 0.0, 0.0, 0.0, 0.0, 0.0, 0.0, 0.0, 0.0, 0.0, 0.0, 0.0, 0.0, 0.0, 0.0, 0.0, 0.0, 0.0, 0.0, 0.0, 0.0, 0.0, 0.0, 0.0, 0.0, 0.0, 0.0, 0.0, 0.0, 0.0, 0.0, 0.0, 0.0, 0.0, 0.0, 0.0, 0.0, 0.0, 0.0, 0.0, 0.0, 0.0, 0.0, 0.0, 0.0, 0.0, 0.0, 0.0, 0.0, 0.0, 0.0, 0.0, 0.0, 0.0, 0.0, 0.0, 0.0, 0.0, 0.0, 0.0, 0.0, 0.0, 0.0, 0.0, 0.0, 0.0, 0.0, 0.0, 0.0, 0.0, 0.0, 0.0, 0.0, 0.0, 0.0, 0.0, 0.0, 0.0, 0.0, 0.0, 0.0, 0.0, 0.0, 0.0, 0.0, 0.0, 0.0, 0.0, 0.0, 0.0, 0.0, 0.0, 0.0, 0.0, 0.0, 0.0, 0.0, 0.0, 0.0, 0.0, 0.0, 0.0, 0.0, 0.0, 0.0, 0.0, 0.0, 0.0, 0.0, 0.0, 0.0, 0.0, 0.0, 0.0, 0.0, 0.0, 0.0, 0.0, 0.0, 0.0, 0.0, 0.0, 0.0, 0.0, 0.0, 0.0, 0.0, 0.0, 0.0, 0.0, 0.0, 0.0, 0.0, 0.0, 0.0, 0.0, 0.0, 0.0, 0.0, 0.0, 0.0, 0.0, 0.0, 0.0, 0.0, 0.0, 0.0, 0.0, 0.0, 0.0, 0.0, 0.0, 0.0, 0.0, 0.0, 0.0, 0.0, 0.0, 0.0, 0.0, 0.0, 0.0, 0.0, 0.0, 0.0, 0.0, 0.0, 0.0, 0.0, 0.0, 0.0, 0.0, 0.0, 0.0, 0.0, 0.0, 0.0, 0.0, 0.0, 0.0, 0.0, 0.0, 0.0, 0.0, 0.0, 0.0, 0.0, 0.0, 0.0, 0.0, 0.0, 0.0, 0.0, 0.0, 0.0, 0.0, 0.0, 0.0, 0.0, 0.0, 0.0, 0.0, 0.0, 0.0, 0.0, 0.0, 0.0, 0.0, 0.0, 0.0, 0.0, 0.0, 0.0, 0.0, 0.0, 0.0, 0.0, 0.0, 0.0, 0.0, 0.0, 0.0, 0.0, 0.0, 0.0, 0.0, 0.0, 0.0, 0.0, 0.0, 0.0, 0.0, 0.0, 0.0, 0.0, 0.0, 0.0, 0.0, 0.0, 0.0, 0.0, 0.0, 0.0, 0.0, 0.0, 0.0, 0.9688, 0.5096, 0.9688, 1.0, 1.0, 1.0, 1.0, 0.5096, 0.9375, 0.5096, 0.9375, 1.0, 0.9688, 1.0, 0.9688, 0.5096, 0.9063, 0.5096, 0.9062, 1.0, 0.9375, 1.0, 0.9375, 0.5096, 0.875, 0.5096, 0.875, 1.0, 0.9062, 1.0, 0.9063, 0.5096, 0.8438, 0.5096, 0.8438, 1.0, 0.875, 1.0, 0.875, 0.5096, 0.8125, 0.5096, 0.8125, 1.0, 0.8438, 1.0, 0.8438, 0.5096, 0.7812, 0.5096, 0.7812, 1.0, 0.8125, 1.0, 0.8125, 0.5096, 0.75, 0.5096, 0.75, 1.0, 0.7812, 1.0, 0.7812, 0.5096, 0.7187, 0.5096, 0.7188, 1.0, 0.75, 1.0, 0.75, 0.5096, 0.6875, 0.5096, 0.6875, 1.0, 0.7188, 1.0, 0.7187, 0.5096, 0.6562, 0.5096, 0.6562, 1.0, 0.6875, 1.0, 0.6875, 0.5096, 0.625, 0.5096, 0.625, 1.0, 0.6562, 1.0, 0.6562, 0.5096, 0.5938, 0.5096, 0.5938, 1.0, 0.625, 1.0, 0.625, 0.5096, 0.5625, 0.5096, 0.5625, 1.0, 0.5938, 1.0, 0.5938, 0.5096, 0.5312, 0.5096, 0.5312, 1.0, 0.5625, 1.0, 0.5625, 0.5096, 0.5, 0.5096, 0.5, 1.0, 0.5312, 1.0, 0.5312, 0.5096, 0.4688, 0.5096, 0.4688, 1.0, 0.5, 1.0, 0.5, 0.5096, 0.4375, 0.5096, 0.4375, 1.0, 0.4688, 1.0, 0.4688, 0.5096, 0.4062, 0.5096, 0.4062, 1.0, 0.4375, 1.0, 0.4375, 0.5096, 0.375, 0.5096, 0.375, 1.0, 0.4062, 1.0, 0.4062, 0.5096, 0.3438, 0.5096, 0.3438, 1.0, 0.375, 1.0, 0.375, 0.5096, 0.3125, 0.5096, 0.3125, 1.0, 0.3438, 1.0, 0.3438, 0.5096, 0.2812, 0.5096, 0.2812, 1.0, 0.3125, 1.0, 0.3125, 0.5096, 0.25, 0.5096, 0.25, 1.0, 0.2812, 1.0, 0.2812, 0.5096, 0.2188, 0.5096, 0.2188, 1.0, 0.25, 1.0, 0.25, 0.5096, 0.1875, 0.5096, 0.1875, 1.0, 0.2188, 1.0, 0.2188, 0.5096, 0.1562, 0.5096, 0.1562, 1.0, 0.1875, 1.0, 0.1875, 0.5096, 0.125, 0.5096, 0.125, 1.0, 0.1562, 1.0, 0.1562, 0.5096, 0.09375, 0.5096, 0.09375, 1.0, 0.125, 1.0, 0.125, 0.5096, 0.0625, 0.5096, 0.0625, 1.0, 0.09375, 1.0, 0.09375, 0.5096, 0.2032, 0.4854, 0.25, 0.49, 0.2968, 0.4854, 0.3418, 0.4717, 0.3833, 0.4496, 0.4197, 0.4197, 0.4496, 0.3833, 0.4717, 0.3418, 0.4854, 0.2968, 0.49, 0.25, 0.4854, 0.2032, 0.4717, 0.1582, 0.4496, 0.1167, 0.4197, 0.08029, 0.3833, 0.05045, 0.3418, 0.02827, 0.2968, 0.01461, 0.25, 0.01, 0.2032, 0.01461, 0.1582, 0.02827, 0.1167, 0.05045, 0.08029, 0.08029, 0.05045, 0.1167, 0.02827, 0.1582, 0.01461, 0.2032, 0.01, 0.25, 0.01461, 0.2968, 0.02827, 0.3418, 0.05045, 0.3833, 0.08029, 0.4197, 0.1167, 0.4496, 0.1582, 0.4717, 0.03125, 0.5096, 0.03125, 1.0, 0.0625, 1.0, 0.0625, 0.5096, 0.0, 0.5096, 0.0, 1.0, 0.03125, 1.0, 0.03125, 0.5096, 0.9688, 0.5096, 0.9688, 1.0, 1.0, 1.0, 1.0, 0.5096, 0.9375, 0.5096, 0.9375, 1.0, 0.9688, 1.0, 0.9688, 0.5096, 0.9062, 0.5096, 0.9062, 1.0, 0.9375, 1.0, 0.9375, 0.5096, 0.875, 0.5096, 0.875, 1.0, 0.9062, 1.0, 0.9062, 0.5096, 0.8438, 0.5096, 0.8438, 1.0, 0.875, 1.0, 0.875, 0.5096, 0.8125, 0.5096, 0.8125, 1.0, 0.8438, 1.0, 0.8438, 0.5096, 0.7812, 0.5096, 0.7812, 1.0, 0.8125, 1.0, 0.8125, 0.5096, 0.75, 0.5096, 0.75, 1.0, 0.7812, 1.0, 0.7812, 0.5096, 0.7188, 0.5096, 0.7188, 1.0, 0.75, 1.0, 0.75, 0.5096, 0.6875, 0.5096, 0.6875, 1.0, 0.7188, 1.0, 0.7188, 0.5096, 0.6562, 0.5096, 0.6562, 1.0, 0.6875, 1.0, 0.6875, 0.5096, 0.625, 0.5096, 0.625, 1.0, 0.6562, 1.0, 0.6562, 0.5096, 0.5938, 0.5096, 0.5938, 1.0, 0.625, 1.0, 0.625, 0.5096, 0.5625, 0.5096, 0.5625, 1.0, 0.5938, 1.0, 0.5938, 0.5096, 0.5312, 0.5096, 0.5312, 1.0, 0.5625, 1.0, 0.5625, 0.5096, 0.5, 0.5096, 0.5, 1.0, 0.5312, 1.0, 0.5312, 0.5096, 0.4688, 0.5096, 0.4688, 1.0, 0.5, 1.0, 0.5, 0.5096, 0.4375, 0.5096, 0.4375, 1.0, 0.4688, 1.0, 0.4688, 0.5096, 0.4062, 1.0, 0.4375, 1.0, 0.4375, 0.5096, 0.4062, 0.5096, 0.375, 1.0, 0.4062, 1.0, 0.4062, 0.5096, 0.375, 0.5096, 0.3438, 0.5096, 0.3438, 1.0, 0.375, 1.0, 0.375, 0.5096, 0.3586, 0.5096, 0.3125, 0.5096, 0.3125, 1.0, 0.3438, 1.0, 0.3438, 0.5096, 0.2812, 0.5096, 0.2812, 1.0, 0.3125, 1.0, 0.3125, 0.5096, 0.25, 0.5096, 0.25, 1.0, 0.2812, 1.0, 0.2812, 0.5096, 0.2188, 0.5096, 0.2188, 1.0, 0.25, 1.0, 0.25, 0.5096, 0.1875, 0.5096, 0.1875, 1.0, 0.2188, 1.0, 0.2188, 0.5096, 0.2052, 0.5096, 0.1562, 0.5096, 0.1562, 1.0, 0.1875, 1.0, 0.1875, 0.5096, 0.125, 0.5096, 0.125, 1.0, 0.1562, 1.0, 0.1562, 0.5096, 0.09375, 0.5096, 0.09375, 1.0, 0.125, 1.0, 0.125, 0.5096, 0.0625, 0.5096, 0.0625, 1.0, 0.09375, 1.0, 0.09375, 0.5096, 0.2032, 0.4854, 0.25, 0.49, 0.2968, 0.4854, 0.3418, 0.4717, 0.3833, 0.4496, 0.4197, 0.4197, 0.4496, 0.3833, 0.4717, 0.3418, 0.4854, 0.2968, 0.49, 0.25, 0.4854, 0.2032, 0.4717, 0.1582, 0.4496, 0.1167, 0.4197, 0.08029, 0.3833, 0.05045, 0.3418, 0.02827, 0.2968, 0.01461, 0.25, 0.01, 0.2032, 0.01461, 0.1582, 0.02827, 0.1167, 0.05045, 0.08029, 0.08029, 0.05045, 0.1167, 0.02827, 0.1582, 0.01461, 0.2032, 0.01, 0.25, 0.01461, 0.2968, 0.02827, 0.3418, 0.05045, 0.3833, 0.08029, 0.4197, 0.1167, 0.4496, 0.1582, 0.4717, 0.03125, 0.5096, 0.03125, 1.0, 0.0625, 1.0, 0.0625, 0.5096, 0.0, 0.5096, 0.0, 1.0, 0.03125, 1.0, 0.03125, 0.5096])
me_head.update()

# ---- objects
ob_head = bpy.data.objects.new('head', me_head)

# ---- transforms, parenting, visibility, modifiers, constraints
ob_head.location = (117.3, -56.0, 36.87)

# ---- collection membership
col_collection.objects.link(ob_head)

# ---- scene / render settings (as saved in the file)
scene.frame_start = 1; scene.frame_end = 250; scene.frame_set(1)
scene.render.engine = 'BLENDER_EEVEE_NEXT'
scene.cycles.sampling_pattern = 'TABULATED_SOBOL'
scene.cycles.use_light_tree = False
scene.view_settings.view_transform = 'Filmic'
scene.unit_settings.scale_length = 0.001
bpy.context.view_layer.update()

# ---- added for rendering (the .blend has no active camera and no usable light): camera, sun
cam_auto = bpy.data.cameras.new('AutoCamera')
cam_auto.lens = 50.0
cam_auto.sensor_width = 36.0
cam_auto.clip_end = 4461.36
ob_auto_camera = bpy.data.objects.new('AutoCamera', cam_auto)
scene.collection.objects.link(ob_auto_camera)
ob_auto_camera.location = (379.175, -332.717, 263.795)
ob_auto_camera.rotation_euler = (1.09748, -7.21219e-08, 0.694738)
scene.camera = ob_auto_camera
light_auto_sun = bpy.data.lights.new('AutoSun', 'SUN')
light_auto_sun.energy = 3.0
light_auto_sun.angle = 0.0523599
ob_auto_sun = bpy.data.objects.new('AutoSun', light_auto_sun)
scene.collection.objects.link(ob_auto_sun)
ob_auto_sun.rotation_euler = (0.872665, 0.174533, 0.523599)
bpy.context.view_layer.update()
